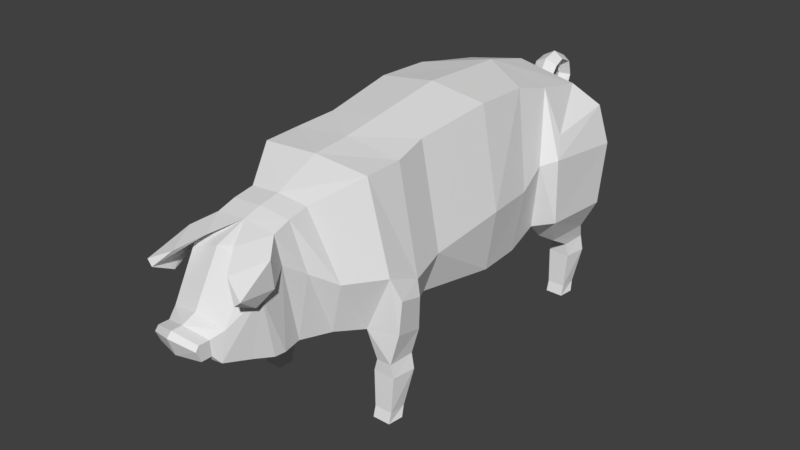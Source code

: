 # Source: PigIdle.blend  (saved by Blender 2.77.0; exported with 4.5.12 LTS)
import bpy
from mathutils import Matrix  # noqa: F401  (used for matrix-valued properties, if any)

bpy.ops.wm.read_factory_settings(use_empty=True)
scene = bpy.context.scene
scene.name = 'Scene'

# ---- collections
col_collection_1 = bpy.data.collections.new('Collection 1'); scene.collection.children.link(col_collection_1)

# ---- world
world_world = bpy.data.worlds.new('World'); scene.world = world_world
world_world.color = (0.05088, 0.05088, 0.05088)
world_world.use_sun_shadow = False
world_world.sun_shadow_jitter_overblur = 0.0
world_world.cycles.sampling_method = 'MANUAL'

# ---- meshes
me_cylinder = bpy.data.meshes.new('Cylinder')
me_cylinder.from_pydata([(0.4469, 0.02794, 0.6413), (0.4069, 0.573, 0.7071), (0.5057, 0.02794, 1.05), (0.4731, 0.5261, 1.162), (0.3751, 0.04068, 1.696), (0.4033, 0.6408, 1.628), (0.4236, 0.3402, 0.634), (0.4787, 0.3594, 1.05), (0.372, 0.4108, 1.685), (0.3534, 0.8103, 0.7258), (0.3719, 1.05, 0.5569), (0.3972, 0.9767, 1.564), (0.3751, -0.7098, 1.596), (0.51, -0.713, 0.9229), (0.3144, -0.7309, 0.6562), (0.3745, 1.139, 0.6991), (0.4981, 1.05, 0.5569), (0.387, 1.135, 1.449), (0.387, 1.144, 0.8911), (0.387, 1.2, 1.183), (0.2022, -1.368, 1.443), (0.3699, -0.9591, 1.59), (0.5011, -0.9389, 1.018), (0.3516, -0.962, 0.6564), (0.1991, -1.237, 1.467), (0.3528, -1.163, 1.024), (0.2604, -1.14, 0.6875), (0.2054, -1.481, 1.405), (0.2305, -1.461, 1.224), (0.2625, -1.5, 0.7424), (0.2017, -1.659, 1.294), (0.2644, -1.647, 1.152), (0.1811, -1.86, 0.8223), (0.1888, -1.828, 1.005), (0.1523, -1.903, 0.9697), (0.3884, -0.5062, 0.7081), (0.1544, -1.898, 0.8723), (0.5515, 0.631, 0.7526), (0.56, 0.598, 1.2), (0.5186, 0.667, 1.338), (0.5944, 1.068, 0.7523), (0.539, 1.091, 1.419), (0.6059, 1.115, 1.166), (0.5122, 1.099, 0.8894), (0.5122, 1.157, 1.172), (0.4742, 0.746, 0.557), (0.3605, 0.746, 0.557), (0.5251, -0.7588, 0.3628), (0.2283, -1.365, 0.7326), (0.4663, 0.9257, 0.4527), (0.3679, 0.9257, 0.4527), (0.3612, 1.098, 0.4554), (0.4777, 1.098, 0.4554), (0.4868, 0.9275, 0.3699), (0.3453, 0.9275, 0.3699), (0.3357, 1.089, 0.3628), (0.5032, 1.089, 0.3628), (0.4277, -0.674, 0.6631), (0.5318, -0.7262, 0.6165), (0.5534, -0.7463, 0.8408), (0.5416, -0.9115, 0.6632), (0.5626, -0.91, 0.8885), (0.4882, -0.9217, 0.4527), (0.4996, -0.7498, 0.4554), (0.3831, -0.7498, 0.4554), (0.3898, -0.9217, 0.4527), (0.2594, -1.572, 0.7477), (0.2235, -1.697, 0.782), (0.4776, 0.8962, 0.06861), (0.3576, -0.7588, 0.3628), (0.3672, -0.9199, 0.3699), (0.5087, -0.9199, 0.3699), (0.3754, -0.851, 0.06945), (0.513, -0.851, 0.06945), (0.3832, -0.9512, 0.06861), (0.4995, -0.9512, 0.06861), (0.261, -1.312, 1.124), (0.2038, -1.543, 1.36), (0.1523, -1.973, 0.9723), (0.1544, -1.996, 0.9433), (0.1544, -1.968, 0.8749), (0.463, -0.4695, 0.9647), (0.3295, -0.4632, 1.629), (0.3614, 0.8962, 0.06861), (0.3535, 0.9963, 0.06945), (0.4911, 0.9963, 0.06945), (0.3682, 1.029, 0.1309), (0.3609, 0.915, 0.1368), (0.4781, 0.915, 0.1368), (0.4765, 1.029, 0.1309), (0.39, -0.8184, 0.1309), (0.3828, -0.9324, 0.1368), (0.5, -0.9324, 0.1368), (0.4984, -0.8184, 0.1309), (0.2989, -1.601, 1.344), (0.1024, -1.661, 1.373), (0.2973, -1.602, 1.293), (0.3144, -1.598, 1.185), (0.3444, -1.854, 1.233), (0.2017, -1.802, 1.305), (0.3066, -1.86, 1.2), (0.305, -1.72, 1.127), (0.04971, 1.234, 1.205), (0.05445, 1.324, 1.216), (0.06428, 1.447, 1.272), (0.06557, 1.498, 1.407), (0.07125, 1.462, 1.513), (0.07283, 1.368, 1.553), (0.08093, 1.288, 1.526), (0.07538, 1.234, 1.439), (0.07759, 1.252, 1.365), (0.07981, 1.316, 1.333), (0.0679, 1.367, 1.35), (-3.83e-10, 0.02794, 0.5894), (-3.83e-10, 0.57, 0.68), (-0.4469, 0.02794, 0.6413), (-0.4069, 0.573, 0.7071), (-0.5057, 0.02794, 1.05), (-0.4731, 0.5261, 1.162), (-0.3751, 0.04068, 1.696), (-0.4033, 0.6408, 1.628), (-3.83e-10, 0.04068, 1.748), (-3.83e-10, 0.6368, 1.725), (-3.83e-10, 0.3402, 0.582), (-0.4236, 0.3402, 0.634), (-0.4787, 0.3594, 1.05), (-0.372, 0.4108, 1.685), (-3.83e-10, 0.4087, 1.732), (-3.83e-10, 0.8151, 0.68), (-0.3534, 0.8103, 0.7258), (-0.3719, 1.05, 0.5569), (-0.3972, 0.9767, 1.564), (-3.83e-10, 0.9761, 1.643), (-0.3751, -0.7098, 1.596), (-0.51, -0.713, 0.9229), (-0.3144, -0.7309, 0.6562), (-3.83e-10, -0.7309, 0.6521), (-0.3745, 1.139, 0.6991), (-3.83e-10, 1.135, 0.6816), (-0.4981, 1.05, 0.5569), (-0.387, 1.135, 1.449), (-0.387, 1.144, 0.8911), (-3.83e-10, 1.181, 0.8933), (-3.83e-10, 1.486, 1.23), (-0.387, 1.2, 1.183), (-0.2022, -1.368, 1.443), (-0.3699, -0.9591, 1.59), (-0.5011, -0.9389, 1.018), (-0.3516, -0.962, 0.6564), (-3.83e-10, -0.9926, 0.6503), (-0.1991, -1.237, 1.467), (-0.3528, -1.163, 1.024), (-0.2604, -1.14, 0.6875), (-3.83e-10, -1.131, 0.6565), (-0.2054, -1.481, 1.405), (-0.2305, -1.461, 1.224), (-0.2625, -1.5, 0.7424), (-3.83e-10, -1.506, 0.6942), (-3.83e-10, -1.677, 1.357), (-0.2017, -1.659, 1.294), (-0.2644, -1.647, 1.152), (-0.1811, -1.86, 0.8223), (-3.83e-10, -1.847, 0.7799), (-3.83e-10, -1.854, 1.049), (-0.1888, -1.828, 1.005), (-3.83e-10, -0.514, 0.6558), (-3.83e-10, -1.943, 1.014), (-0.1523, -1.903, 0.9697), (-0.3884, -0.5062, 0.7081), (-3.83e-10, -1.933, 0.8657), (-0.1544, -1.898, 0.8723), (-0.5515, 0.631, 0.7526), (-0.56, 0.598, 1.2), (-0.5186, 0.667, 1.338), (-0.5944, 1.068, 0.7523), (-0.539, 1.091, 1.419), (-0.6059, 1.115, 1.166), (-0.5122, 1.099, 0.8894), (-0.5122, 1.157, 1.172), (-0.4742, 0.746, 0.557), (-0.3605, 0.746, 0.557), (-0.5251, -0.7588, 0.3628), (-0.2283, -1.365, 0.7326), (-3.83e-10, -1.354, 0.6854), (-0.4663, 0.9257, 0.4527), (-0.3679, 0.9257, 0.4527), (-0.3612, 1.098, 0.4554), (-0.4777, 1.098, 0.4554), (-0.4868, 0.9275, 0.3699), (-0.3453, 0.9275, 0.3699), (-0.3357, 1.089, 0.3628), (-0.5032, 1.089, 0.3628), (-0.4277, -0.674, 0.6631), (-3.83e-10, -0.6856, 0.6573), (-0.5318, -0.7262, 0.6165), (-0.5534, -0.7463, 0.8408), (-0.5416, -0.9115, 0.6632), (-0.5626, -0.91, 0.8885), (-0.4882, -0.9217, 0.4527), (-0.4996, -0.7498, 0.4554), (-0.3831, -0.7498, 0.4554), (-0.3898, -0.9217, 0.4527), (-3.83e-10, 1.145, 1.493), (-3.83e-10, -1.556, 0.6975), (-0.2594, -1.572, 0.7477), (-3.83e-10, -1.685, 0.7437), (-0.2235, -1.697, 0.782), (-0.4776, 0.8962, 0.06861), (-0.3576, -0.7588, 0.3628), (-0.3672, -0.9199, 0.3699), (-0.5087, -0.9199, 0.3699), (-0.3754, -0.851, 0.06945), (-0.513, -0.851, 0.06945), (-0.3832, -0.9512, 0.06861), (-0.4995, -0.9512, 0.06861), (-3.83e-10, -0.9591, 1.615), (-3.83e-10, -1.243, 1.487), (-3.83e-10, -0.7098, 1.634), (-3.83e-10, -1.485, 1.43), (-0.261, -1.312, 1.124), (-3.83e-10, -1.375, 1.464), (-0.2038, -1.543, 1.36), (-3.83e-10, -2.044, 0.9842), (-3.83e-10, -2.013, 1.016), (-0.1523, -1.973, 0.9723), (-0.1544, -1.996, 0.9433), (-3.83e-10, -2.003, 0.8684), (-0.1544, -1.968, 0.8749), (-0.463, -0.4695, 0.9647), (-0.3295, -0.4632, 1.629), (-3.83e-10, -0.4632, 1.672), (-0.3614, 0.8962, 0.06861), (-0.3535, 0.9963, 0.06945), (-0.4911, 0.9963, 0.06945), (-0.3682, 1.029, 0.1309), (-0.3609, 0.915, 0.1368), (-0.4781, 0.915, 0.1368), (-0.4765, 1.029, 0.1309), (-0.39, -0.8184, 0.1309), (-0.3828, -0.9324, 0.1368), (-0.5, -0.9324, 0.1368), (-0.4984, -0.8184, 0.1309), (-0.2989, -1.601, 1.344), (-0.1024, -1.661, 1.373), (-0.2973, -1.602, 1.293), (-0.3144, -1.598, 1.185), (-0.3444, -1.854, 1.233), (-0.2017, -1.802, 1.305), (-0.3066, -1.86, 1.2), (-0.305, -1.72, 1.127), (-3.83e-10, 1.219, 1.268), (-3.83e-10, 1.227, 1.144), (-0.04971, 1.234, 1.205), (-3.83e-10, 1.318, 1.159), (-3.83e-10, 1.536, 1.383), (-3.83e-10, 1.311, 1.274), (-0.05445, 1.324, 1.216), (-3.83e-10, 1.503, 1.532), (-3.83e-10, 1.395, 1.3), (-0.06428, 1.447, 1.272), (-3.83e-10, 1.382, 1.592), (-3.83e-10, 1.453, 1.418), (-0.06557, 1.498, 1.407), (-3.83e-10, 1.429, 1.48), (-0.07125, 1.462, 1.513), (-3.83e-10, 1.304, 1.303), (-3.83e-10, 1.367, 1.511), (-0.07283, 1.368, 1.553), (-3.83e-10, 1.221, 1.36), (-3.83e-10, 1.31, 1.49), (-3.83e-10, 1.279, 1.566), (-0.08093, 1.288, 1.526), (-3.83e-10, 1.265, 1.428), (-3.83e-10, 1.209, 1.459), (-0.07538, 1.234, 1.439), (-3.83e-10, 1.281, 1.381), (-0.07759, 1.252, 1.365), (-3.83e-10, 1.316, 1.366), (-0.07981, 1.316, 1.333), (-3.83e-10, 1.364, 1.328), (-3.83e-10, 1.369, 1.351), (-3.83e-10, 1.361, 1.372), (-0.0679, 1.367, 1.35)], [], [(123, 114, 1, 6), (6, 1, 3, 7), (7, 3, 5, 8), (8, 5, 122, 127), (4, 8, 127, 121), (82, 230, 217, 12), (2, 7, 8, 4), (0, 6, 7, 2), (113, 123, 6, 0), (5, 3, 38, 39), (1, 114, 128, 9), (1, 9, 10, 46), (122, 5, 11, 132), (11, 17, 202, 132), (15, 18, 43, 40), (12, 217, 215, 21), (37, 1, 46, 45), (17, 11, 41), (81, 82, 12, 13), (35, 81, 13, 57), (165, 35, 57, 193), (37, 40, 42, 38), (18, 19, 44, 43), (142, 18, 15, 138), (102, 251, 253, 103), (128, 138, 15, 9), (13, 12, 21, 22), (136, 14, 23, 149), (22, 21, 24, 25), (23, 22, 25, 26), (21, 215, 216, 24), (149, 23, 26, 153), (183, 48, 29, 157), (76, 20, 27, 28), (20, 220, 218, 27), (157, 29, 66, 203), (169, 162, 32, 36), (28, 27, 94, 97), (29, 28, 31, 66), (31, 30, 33), (32, 33, 34), (33, 163, 166, 34), (36, 34, 78, 80), (169, 36, 80, 226), (34, 166, 223, 78), (32, 34, 36), (38, 42, 41, 39), (37, 45, 16, 40), (43, 44, 42), (40, 43, 42), (42, 44, 41), (19, 17, 41, 44), (3, 1, 37, 38), (23, 65, 62, 60), (45, 46, 50, 49), (46, 10, 51, 50), (15, 40, 16, 10), (26, 25, 76, 48), (9, 15, 10), (25, 24, 20, 76), (51, 52, 56, 55), (45, 49, 52, 16), (153, 26, 48, 183), (24, 216, 220, 20), (52, 49, 53, 56), (50, 51, 55, 54), (49, 50, 54, 53), (69, 47, 93, 90), (39, 11, 5), (57, 13, 59, 58), (193, 57, 14, 136), (58, 59, 61, 60), (22, 23, 60, 61), (13, 22, 61, 59), (87, 86, 84, 83), (41, 11, 39), (23, 14, 64, 65), (58, 60, 62, 63), (58, 63, 64, 57), (57, 64, 14), (202, 17, 19, 102, 250), (67, 31, 32), (205, 67, 32, 162), (66, 31, 67), (33, 32, 31), (203, 66, 67, 205), (163, 33, 30, 158), (63, 62, 71, 47), (65, 64, 69, 70), (89, 88, 68, 85), (88, 87, 83, 68), (83, 84, 85, 68), (92, 91, 74, 75), (74, 72, 73, 75), (93, 92, 75, 73), (218, 77, 96, 95), (77, 30, 31, 28), (77, 218, 158, 30), (48, 76, 28, 29), (78, 223, 222, 79), (79, 222, 226, 80), (79, 80, 78), (113, 0, 35, 165), (0, 2, 81, 35), (2, 4, 82, 81), (4, 121, 230, 82), (10, 16, 52, 51), (62, 65, 70, 71), (55, 56, 89, 86), (56, 53, 88, 89), (53, 54, 87, 88), (54, 55, 86, 87), (64, 63, 47, 69), (86, 89, 85, 84), (91, 90, 72, 74), (47, 71, 92, 93), (71, 70, 91, 92), (70, 69, 90, 91), (90, 93, 73, 72), (97, 94, 98, 101), (95, 96, 100, 99), (27, 218, 95, 94), (77, 28, 97, 96), (98, 99, 100), (101, 98, 100), (94, 95, 99, 98), (96, 97, 101, 100), (255, 103, 104, 258), (251, 102, 19, 18, 142), (250, 102, 103, 255), (103, 253, 143, 104), (258, 104, 105, 261), (104, 143, 254, 105), (105, 254, 257, 106), (261, 105, 106, 263), (106, 257, 260, 107), (263, 106, 107, 266), (266, 107, 108, 269), (107, 260, 270, 108), (269, 108, 109, 272), (108, 270, 273, 109), (109, 273, 268, 110), (272, 109, 110, 275), (275, 110, 111, 277), (110, 268, 265, 111), (111, 265, 279, 112), (277, 111, 112, 281), (280, 112, 279), (281, 112, 280), (123, 124, 116, 114), (124, 125, 118, 116), (125, 126, 120, 118), (126, 127, 122, 120), (119, 121, 127, 126), (229, 133, 217, 230), (117, 119, 126, 125), (115, 117, 125, 124), (113, 115, 124, 123), (120, 173, 172, 118), (116, 129, 128, 114), (116, 180, 130, 129), (122, 132, 131, 120), (131, 132, 202, 140), (137, 174, 177, 141), (133, 146, 215, 217), (171, 179, 180, 116), (140, 175, 131), (228, 134, 133, 229), (168, 192, 134, 228), (165, 193, 192, 168), (171, 172, 176, 174), (141, 177, 178, 144), (142, 138, 137, 141), (252, 256, 253, 251), (128, 129, 137, 138), (134, 147, 146, 133), (136, 149, 148, 135), (147, 151, 150, 146), (148, 152, 151, 147), (146, 150, 216, 215), (149, 153, 152, 148), (183, 157, 156, 182), (219, 155, 154, 145), (145, 154, 218, 220), (157, 203, 204, 156), (169, 170, 161, 162), (155, 245, 242, 154), (156, 204, 160, 155), (160, 164, 159), (161, 167, 164), (164, 167, 166, 163), (170, 227, 224, 167), (169, 226, 227, 170), (167, 224, 223, 166), (161, 170, 167), (172, 173, 175, 176), (171, 174, 139, 179), (177, 176, 178), (174, 176, 177), (176, 175, 178), (144, 178, 175, 140), (118, 172, 171, 116), (148, 196, 198, 201), (179, 184, 185, 180), (180, 185, 186, 130), (137, 130, 139, 174), (152, 182, 219, 151), (129, 130, 137), (151, 219, 145, 150), (186, 190, 191, 187), (179, 139, 187, 184), (153, 183, 182, 152), (150, 145, 220, 216), (187, 191, 188, 184), (185, 189, 190, 186), (184, 188, 189, 185), (208, 238, 241, 181), (173, 120, 131), (192, 194, 195, 134), (193, 136, 135, 192), (194, 196, 197, 195), (147, 197, 196, 148), (134, 195, 197, 147), (235, 231, 232, 234), (175, 173, 131), (148, 201, 200, 135), (194, 199, 198, 196), (194, 192, 200, 199), (192, 135, 200), (202, 250, 252, 144, 140), (206, 161, 160), (205, 162, 161, 206), (204, 206, 160), (164, 160, 161), (203, 205, 206, 204), (163, 158, 159, 164), (199, 181, 210, 198), (201, 209, 208, 200), (237, 233, 207, 236), (236, 207, 231, 235), (231, 207, 233, 232), (240, 214, 213, 239), (213, 214, 212, 211), (241, 212, 214, 240), (218, 243, 244, 221), (221, 155, 160, 159), (221, 159, 158, 218), (182, 156, 155, 219), (224, 225, 222, 223), (225, 227, 226, 222), (225, 224, 227), (113, 165, 168, 115), (115, 168, 228, 117), (117, 228, 229, 119), (119, 229, 230, 121), (130, 186, 187, 139), (198, 210, 209, 201), (190, 234, 237, 191), (191, 237, 236, 188), (188, 236, 235, 189), (189, 235, 234, 190), (200, 208, 181, 199), (234, 232, 233, 237), (239, 213, 211, 238), (181, 241, 240, 210), (210, 240, 239, 209), (209, 239, 238, 208), (238, 211, 212, 241), (245, 249, 246, 242), (243, 247, 248, 244), (154, 242, 243, 218), (221, 244, 245, 155), (246, 248, 247), (249, 248, 246), (242, 246, 247, 243), (244, 248, 249, 245), (255, 258, 259, 256), (251, 142, 141, 144, 252), (250, 255, 256, 252), (256, 259, 143, 253), (258, 261, 262, 259), (259, 262, 254, 143), (262, 264, 257, 254), (261, 263, 264, 262), (264, 267, 260, 257), (263, 266, 267, 264), (266, 269, 271, 267), (267, 271, 270, 260), (269, 272, 274, 271), (271, 274, 273, 270), (274, 276, 268, 273), (272, 275, 276, 274), (275, 277, 278, 276), (276, 278, 265, 268), (278, 282, 279, 265), (277, 281, 282, 278), (280, 279, 282), (281, 280, 282)])
_ca = me_cylinder.color_attributes.new('Col', 'BYTE_COLOR', 'CORNER')
_ca.data.foreach_set('color', [0.6867, 0.3564, 0.3712, 1.0, 0.6867, 0.3564, 0.3712, 1.0, 0.6867, 0.3564, 0.3712, 1.0, 0.6867, 0.3564, 0.3712, 1.0, 0.6867, 0.3564, 0.3712, 1.0, 0.6867, 0.3564, 0.3712, 1.0, 0.6867, 0.3564, 0.3712, 1.0, 0.6867, 0.3564, 0.3712, 1.0, 0.6867, 0.3564, 0.3712, 1.0, 0.6867, 0.3564, 0.3712, 1.0, 0.6867, 0.3564, 0.3712, 1.0, 0.6867, 0.3564, 0.3712, 1.0, 0.6867, 0.3564, 0.3712, 1.0, 0.6867, 0.3564, 0.3712, 1.0, 0.6867, 0.3564, 0.3712, 1.0, 0.6867, 0.3564, 0.3712, 1.0, 0.6867, 0.3564, 0.3712, 1.0, 0.6867, 0.3564, 0.3712, 1.0, 0.6867, 0.3564, 0.3712, 1.0, 0.6867, 0.3564, 0.3712, 1.0, 0.6867, 0.3564, 0.3712, 1.0, 0.6867, 0.3564, 0.3712, 1.0, 0.6867, 0.3564, 0.3712, 1.0, 0.6867, 0.3564, 0.3712, 1.0, 0.6867, 0.3564, 0.3712, 1.0, 0.6867, 0.3564, 0.3712, 1.0, 0.6867, 0.3564, 0.3712, 1.0, 0.6867, 0.3564, 0.3712, 1.0, 0.6867, 0.3564, 0.3712, 1.0, 0.6867, 0.3564, 0.3712, 1.0, 0.6867, 0.3564, 0.3712, 1.0, 0.6867, 0.3564, 0.3712, 1.0, 0.6867, 0.3564, 0.3712, 1.0, 0.6867, 0.3564, 0.3712, 1.0, 0.6867, 0.3564, 0.3712, 1.0, 0.6867, 0.3564, 0.3712, 1.0, 0.6867, 0.3564, 0.3712, 1.0, 0.6867, 0.3564, 0.3712, 1.0, 0.6867, 0.3564, 0.3712, 1.0, 0.6867, 0.3564, 0.3712, 1.0, 0.6867, 0.3564, 0.3712, 1.0, 0.6867, 0.3564, 0.3712, 1.0, 0.6867, 0.3564, 0.3712, 1.0, 0.6867, 0.3564, 0.3712, 1.0, 0.6867, 0.3564, 0.3712, 1.0, 0.6867, 0.3564, 0.3712, 1.0, 0.6867, 0.3564, 0.3712, 1.0, 0.6867, 0.3564, 0.3712, 1.0, 0.6867, 0.3564, 0.3712, 1.0, 0.6867, 0.3564, 0.3712, 1.0, 0.6867, 0.3564, 0.3712, 1.0, 0.6867, 0.3564, 0.3712, 1.0, 0.6867, 0.3564, 0.3712, 1.0, 0.6867, 0.3564, 0.3712, 1.0, 0.6867, 0.3564, 0.3712, 1.0, 0.6867, 0.3564, 0.3712, 1.0, 0.6867, 0.3564, 0.3712, 1.0, 0.6867, 0.3564, 0.3712, 1.0, 0.6867, 0.3564, 0.3712, 1.0, 0.6867, 0.3564, 0.3712, 1.0, 0.6867, 0.3564, 0.3712, 1.0, 0.6867, 0.3564, 0.3712, 1.0, 0.6867, 0.3564, 0.3712, 1.0, 0.6867, 0.3564, 0.3712, 1.0, 0.6867, 0.3564, 0.3712, 1.0, 0.6867, 0.3564, 0.3712, 1.0, 0.6867, 0.3564, 0.3712, 1.0, 0.6867, 0.3564, 0.3712, 1.0, 0.6867, 0.3564, 0.3712, 1.0, 0.6867, 0.3564, 0.3712, 1.0, 0.6867, 0.3564, 0.3712, 1.0, 0.6867, 0.3564, 0.3712, 1.0, 0.6867, 0.3564, 0.3712, 1.0, 0.6867, 0.3564, 0.3712, 1.0, 0.6867, 0.3564, 0.3712, 1.0, 0.6867, 0.3564, 0.3712, 1.0, 0.6867, 0.3564, 0.3712, 1.0, 0.6867, 0.3564, 0.3712, 1.0, 0.6867, 0.3564, 0.3712, 1.0, 0.6867, 0.3564, 0.3712, 1.0, 0.6867, 0.3564, 0.3712, 1.0, 0.6867, 0.3564, 0.3712, 1.0, 0.6867, 0.3564, 0.3712, 1.0, 0.6867, 0.3564, 0.3712, 1.0, 0.6867, 0.3564, 0.3712, 1.0, 0.6867, 0.3564, 0.3712, 1.0, 0.6867, 0.3564, 0.3712, 1.0, 0.6867, 0.3564, 0.3712, 1.0, 0.6867, 0.3564, 0.3712, 1.0, 0.6867, 0.3564, 0.3712, 1.0, 0.6867, 0.3564, 0.3712, 1.0, 0.6867, 0.3564, 0.3712, 1.0, 0.6867, 0.3564, 0.3712, 1.0, 0.6867, 0.3564, 0.3712, 1.0, 0.6867, 0.3564, 0.3712, 1.0, 0.6867, 0.3564, 0.3712, 1.0, 0.6867, 0.3564, 0.3712, 1.0, 0.6867, 0.3564, 0.3712, 1.0, 0.6867, 0.3564, 0.3712, 1.0, 0.6867, 0.3564, 0.3712, 1.0, 0.6867, 0.3564, 0.3712, 1.0, 0.6867, 0.3564, 0.3712, 1.0, 0.6867, 0.3564, 0.3712, 1.0, 0.6867, 0.3564, 0.3712, 1.0, 0.6867, 0.3564, 0.3712, 1.0, 0.6867, 0.3564, 0.3712, 1.0, 0.6867, 0.3564, 0.3712, 1.0, 0.6867, 0.3564, 0.3712, 1.0, 0.6867, 0.3564, 0.3712, 1.0, 0.6867, 0.3564, 0.3712, 1.0, 0.6867, 0.3564, 0.3712, 1.0, 0.6867, 0.3564, 0.3712, 1.0, 0.6867, 0.3564, 0.3712, 1.0, 0.6867, 0.3564, 0.3712, 1.0, 0.6867, 0.3564, 0.3712, 1.0, 0.6867, 0.3564, 0.3712, 1.0, 0.6867, 0.3564, 0.3712, 1.0, 0.6867, 0.3564, 0.3712, 1.0, 0.6867, 0.3564, 0.3712, 1.0, 0.6867, 0.3564, 0.3712, 1.0, 0.6867, 0.3564, 0.3712, 1.0, 0.6867, 0.3564, 0.3712, 1.0, 0.6867, 0.3564, 0.3712, 1.0, 0.6867, 0.3564, 0.3712, 1.0, 0.6867, 0.3564, 0.3712, 1.0, 0.6867, 0.3564, 0.3712, 1.0, 0.6867, 0.3564, 0.3712, 1.0, 0.6867, 0.3564, 0.3712, 1.0, 0.6867, 0.3564, 0.3712, 1.0, 0.6867, 0.3564, 0.3712, 1.0, 0.6867, 0.3564, 0.3712, 1.0, 0.6867, 0.3564, 0.3712, 1.0, 0.6867, 0.3564, 0.3712, 1.0, 0.6867, 0.3564, 0.3712, 1.0, 0.6867, 0.3564, 0.3712, 1.0, 0.6867, 0.3564, 0.3712, 1.0, 0.6867, 0.3564, 0.3712, 1.0, 0.6867, 0.3564, 0.3712, 1.0, 0.6867, 0.3564, 0.3712, 1.0, 0.6867, 0.3564, 0.3712, 1.0, 0.6867, 0.3564, 0.3712, 1.0, 0.6867, 0.3564, 0.3712, 1.0, 0.6867, 0.3564, 0.3712, 1.0, 0.6867, 0.3564, 0.3712, 1.0, 0.6867, 0.3564, 0.3712, 1.0, 0.6867, 0.3564, 0.3712, 1.0, 0.6867, 0.3564, 0.3712, 1.0, 0.6867, 0.3564, 0.3712, 1.0, 0.6867, 0.3564, 0.3712, 1.0, 0.6867, 0.3564, 0.3712, 1.0, 0.6867, 0.3564, 0.3712, 1.0, 0.6867, 0.3564, 0.3712, 1.0, 0.6867, 0.3564, 0.3712, 1.0, 0.6867, 0.3564, 0.3712, 1.0, 0.6867, 0.3564, 0.3712, 1.0, 0.6867, 0.3564, 0.3712, 1.0, 0.6867, 0.3564, 0.3712, 1.0, 0.6867, 0.3564, 0.3712, 1.0, 0.6867, 0.3564, 0.3712, 1.0, 0.6867, 0.3564, 0.3712, 1.0, 0.6867, 0.3564, 0.3712, 1.0, 0.6867, 0.3564, 0.3712, 1.0, 0.6867, 0.3564, 0.3712, 1.0, 0.6867, 0.3564, 0.3712, 1.0, 0.6867, 0.3564, 0.3712, 1.0, 0.6867, 0.3564, 0.3712, 1.0, 0.6867, 0.3564, 0.3712, 1.0, 0.6867, 0.3564, 0.3712, 1.0, 0.6867, 0.3564, 0.3712, 1.0, 0.6867, 0.3564, 0.3712, 1.0, 0.6867, 0.3564, 0.3712, 1.0, 0.6867, 0.3564, 0.3712, 1.0, 0.6867, 0.3564, 0.3712, 1.0, 0.6867, 0.3564, 0.3712, 1.0, 0.6867, 0.3564, 0.3712, 1.0, 0.6867, 0.3564, 0.3712, 1.0, 0.6867, 0.3564, 0.3712, 1.0, 0.6867, 0.3564, 0.3712, 1.0, 0.6867, 0.3564, 0.3712, 1.0, 0.6867, 0.3564, 0.3712, 1.0, 0.6867, 0.3564, 0.3712, 1.0, 0.6867, 0.3564, 0.3712, 1.0, 0.6867, 0.3564, 0.3712, 1.0, 0.6867, 0.3564, 0.3712, 1.0, 0.6867, 0.3564, 0.3712, 1.0, 0.6867, 0.3564, 0.3712, 1.0, 0.6867, 0.3564, 0.3712, 1.0, 0.6867, 0.3564, 0.3712, 1.0, 0.6867, 0.3564, 0.3712, 1.0, 0.6867, 0.3564, 0.3712, 1.0, 0.6867, 0.3564, 0.3712, 1.0, 0.6867, 0.3564, 0.3712, 1.0, 0.6867, 0.3564, 0.3712, 1.0, 0.6867, 0.3564, 0.3712, 1.0, 0.6867, 0.3564, 0.3712, 1.0, 0.6867, 0.3564, 0.3712, 1.0, 0.6867, 0.3564, 0.3712, 1.0, 0.6867, 0.3564, 0.3712, 1.0, 0.6867, 0.3564, 0.3712, 1.0, 0.6867, 0.3564, 0.3712, 1.0, 0.6867, 0.3564, 0.3712, 1.0, 0.6867, 0.3564, 0.3712, 1.0, 0.6867, 0.3564, 0.3712, 1.0, 0.6867, 0.3564, 0.3712, 1.0, 0.6867, 0.3564, 0.3712, 1.0, 0.6867, 0.3564, 0.3712, 1.0, 0.6867, 0.3564, 0.3712, 1.0, 0.6867, 0.3564, 0.3712, 1.0, 0.6867, 0.3564, 0.3712, 1.0, 0.6867, 0.3564, 0.3712, 1.0, 0.6867, 0.3564, 0.3712, 1.0, 0.6867, 0.3564, 0.3712, 1.0, 0.6867, 0.3564, 0.3712, 1.0, 0.6867, 0.3564, 0.3712, 1.0, 0.6867, 0.3564, 0.3712, 1.0, 0.6867, 0.3564, 0.3712, 1.0, 0.6867, 0.3564, 0.3712, 1.0, 0.6867, 0.3564, 0.3712, 1.0, 0.6867, 0.3564, 0.3712, 1.0, 0.6867, 0.3564, 0.3712, 1.0, 0.6867, 0.3564, 0.3712, 1.0, 0.6867, 0.3564, 0.3712, 1.0, 0.6867, 0.3564, 0.3712, 1.0, 0.6867, 0.3564, 0.3712, 1.0, 0.6867, 0.3564, 0.3712, 1.0, 0.6867, 0.3564, 0.3712, 1.0, 0.6867, 0.3564, 0.3712, 1.0, 0.6867, 0.3564, 0.3712, 1.0, 0.6867, 0.3564, 0.3712, 1.0, 0.6867, 0.3564, 0.3712, 1.0, 0.6867, 0.3564, 0.3712, 1.0, 0.6867, 0.3564, 0.3712, 1.0, 0.6867, 0.3564, 0.3712, 1.0, 0.6867, 0.3564, 0.3712, 1.0, 0.6867, 0.3564, 0.3712, 1.0, 0.6867, 0.3564, 0.3712, 1.0, 0.6867, 0.3564, 0.3712, 1.0, 0.6867, 0.3564, 0.3712, 1.0, 0.6867, 0.3564, 0.3712, 1.0, 0.6867, 0.3564, 0.3712, 1.0, 0.6867, 0.3564, 0.3712, 1.0, 0.6867, 0.3564, 0.3712, 1.0, 0.6867, 0.3564, 0.3712, 1.0, 0.6867, 0.3564, 0.3712, 1.0, 0.6867, 0.3564, 0.3712, 1.0, 0.6867, 0.3564, 0.3712, 1.0, 0.6867, 0.3564, 0.3712, 1.0, 0.6867, 0.3564, 0.3712, 1.0, 0.6867, 0.3564, 0.3712, 1.0, 0.6867, 0.3564, 0.3712, 1.0, 0.6867, 0.3564, 0.3712, 1.0, 0.6867, 0.3564, 0.3712, 1.0, 0.6867, 0.3564, 0.3712, 1.0, 0.6867, 0.3564, 0.3712, 1.0, 0.6867, 0.3564, 0.3712, 1.0, 0.6867, 0.3564, 0.3712, 1.0, 0.6867, 0.3564, 0.3712, 1.0, 0.6867, 0.3564, 0.3712, 1.0, 0.6867, 0.3564, 0.3712, 1.0, 0.6867, 0.3564, 0.3712, 1.0, 0.6867, 0.3564, 0.3712, 1.0, 0.6867, 0.3564, 0.3712, 1.0, 0.6867, 0.3564, 0.3712, 1.0, 0.6867, 0.3564, 0.3712, 1.0, 0.6867, 0.3564, 0.3712, 1.0, 0.6867, 0.3564, 0.3712, 1.0, 0.6867, 0.3564, 0.3712, 1.0, 0.6867, 0.3564, 0.3712, 1.0, 0.6867, 0.3564, 0.3712, 1.0, 0.6867, 0.3564, 0.3712, 1.0, 0.6867, 0.3564, 0.3712, 1.0, 0.6867, 0.3564, 0.3712, 1.0, 0.6867, 0.3564, 0.3712, 1.0, 0.6867, 0.3564, 0.3712, 1.0, 0.6867, 0.3564, 0.3712, 1.0, 0.6867, 0.3564, 0.3712, 1.0, 0.6867, 0.3564, 0.3712, 1.0, 0.6867, 0.3564, 0.3712, 1.0, 0.6867, 0.3564, 0.3712, 1.0, 0.6867, 0.3564, 0.3712, 1.0, 0.6867, 0.3564, 0.3712, 1.0, 0.6867, 0.3564, 0.3712, 1.0, 0.6867, 0.3564, 0.3712, 1.0, 0.6867, 0.3564, 0.3712, 1.0, 0.6867, 0.3564, 0.3712, 1.0, 0.6867, 0.3564, 0.3712, 1.0, 0.6867, 0.3564, 0.3712, 1.0, 0.2016, 0.0865, 0.04817, 1.0, 0.2016, 0.0865, 0.04817, 1.0, 0.2016, 0.0865, 0.04817, 1.0, 0.2016, 0.0865, 0.04817, 1.0, 0.6867, 0.3564, 0.3712, 1.0, 0.6867, 0.3564, 0.3712, 1.0, 0.6867, 0.3564, 0.3712, 1.0, 0.6867, 0.3564, 0.3712, 1.0, 0.6867, 0.3564, 0.3712, 1.0, 0.6867, 0.3564, 0.3712, 1.0, 0.6867, 0.3564, 0.3712, 1.0, 0.6867, 0.3564, 0.3712, 1.0, 0.6867, 0.3564, 0.3712, 1.0, 0.6867, 0.3564, 0.3712, 1.0, 0.6867, 0.3564, 0.3712, 1.0, 0.6867, 0.3564, 0.3712, 1.0, 0.6867, 0.3564, 0.3712, 1.0, 0.6867, 0.3564, 0.3712, 1.0, 0.6867, 0.3564, 0.3712, 1.0, 0.6867, 0.3564, 0.3712, 1.0, 0.6867, 0.3564, 0.3712, 1.0, 0.6867, 0.3564, 0.3712, 1.0, 0.6867, 0.3564, 0.3712, 1.0, 0.6867, 0.3564, 0.3712, 1.0, 0.6867, 0.3564, 0.3712, 1.0, 0.6867, 0.3564, 0.3712, 1.0, 0.6867, 0.3564, 0.3712, 1.0, 0.6867, 0.3564, 0.3712, 1.0, 0.6867, 0.3564, 0.3712, 1.0, 0.6867, 0.3564, 0.3712, 1.0, 0.6867, 0.3564, 0.3712, 1.0, 0.6867, 0.3564, 0.3712, 1.0, 0.6867, 0.3564, 0.3712, 1.0, 0.6867, 0.3564, 0.3712, 1.0, 0.6867, 0.3564, 0.3712, 1.0, 0.6867, 0.3564, 0.3712, 1.0, 0.6867, 0.3564, 0.3712, 1.0, 0.6867, 0.3564, 0.3712, 1.0, 0.6867, 0.3564, 0.3712, 1.0, 0.6867, 0.3564, 0.3712, 1.0, 0.6867, 0.3564, 0.3712, 1.0, 0.6867, 0.3564, 0.3712, 1.0, 0.6867, 0.3564, 0.3712, 1.0, 0.6867, 0.3564, 0.3712, 1.0, 0.6867, 0.3564, 0.3712, 1.0, 0.6867, 0.3564, 0.3712, 1.0, 0.6867, 0.3564, 0.3712, 1.0, 0.6867, 0.3564, 0.3712, 1.0, 0.6867, 0.3564, 0.3712, 1.0, 0.6867, 0.3564, 0.3712, 1.0, 0.6867, 0.3564, 0.3712, 1.0, 0.6867, 0.3564, 0.3712, 1.0, 0.6867, 0.3564, 0.3712, 1.0, 0.6867, 0.3564, 0.3712, 1.0, 0.6867, 0.3564, 0.3712, 1.0, 0.6867, 0.3564, 0.3712, 1.0, 0.2016, 0.0865, 0.04817, 1.0, 0.2016, 0.0865, 0.04817, 1.0, 0.2016, 0.0865, 0.04817, 1.0, 0.2016, 0.0865, 0.04817, 1.0, 0.2016, 0.0865, 0.04817, 1.0, 0.2016, 0.0865, 0.04817, 1.0, 0.2016, 0.0865, 0.04817, 1.0, 0.2016, 0.0865, 0.04817, 1.0, 0.2016, 0.0865, 0.04817, 1.0, 0.2016, 0.0865, 0.04817, 1.0, 0.2016, 0.0865, 0.04817, 1.0, 0.2016, 0.0865, 0.04817, 1.0, 0.2016, 0.0865, 0.04817, 1.0, 0.2016, 0.0865, 0.04817, 1.0, 0.2016, 0.0865, 0.04817, 1.0, 0.2016, 0.0865, 0.04817, 1.0, 0.2016, 0.0865, 0.04817, 1.0, 0.2016, 0.0865, 0.04817, 1.0, 0.2016, 0.0865, 0.04817, 1.0, 0.2016, 0.0865, 0.04817, 1.0, 0.2016, 0.0865, 0.04817, 1.0, 0.2016, 0.0865, 0.04817, 1.0, 0.2016, 0.0865, 0.04817, 1.0, 0.2016, 0.0865, 0.04817, 1.0, 0.6867, 0.3564, 0.3712, 1.0, 0.6867, 0.3564, 0.3712, 1.0, 0.6867, 0.3564, 0.3712, 1.0, 0.6867, 0.3564, 0.3712, 1.0, 0.6867, 0.3564, 0.3712, 1.0, 0.6867, 0.3564, 0.3712, 1.0, 0.6867, 0.3564, 0.3712, 1.0, 0.6867, 0.3564, 0.3712, 1.0, 0.6867, 0.3564, 0.3712, 1.0, 0.6867, 0.3564, 0.3712, 1.0, 0.6867, 0.3564, 0.3712, 1.0, 0.6867, 0.3564, 0.3712, 1.0, 0.6867, 0.3564, 0.3712, 1.0, 0.6867, 0.3564, 0.3712, 1.0, 0.6867, 0.3564, 0.3712, 1.0, 0.6867, 0.3564, 0.3712, 1.0, 0.6867, 0.3564, 0.3712, 1.0, 0.6867, 0.3564, 0.3712, 1.0, 0.6867, 0.3564, 0.3712, 1.0, 0.6867, 0.3564, 0.3712, 1.0, 0.6867, 0.3564, 0.3712, 1.0, 0.6867, 0.3564, 0.3712, 1.0, 0.6867, 0.3564, 0.3712, 1.0, 0.6867, 0.3564, 0.3712, 1.0, 0.6867, 0.3564, 0.3712, 1.0, 0.6867, 0.3564, 0.3712, 1.0, 0.6867, 0.3564, 0.3712, 1.0, 0.6867, 0.3564, 0.3712, 1.0, 0.6867, 0.3564, 0.3712, 1.0, 0.6867, 0.3564, 0.3712, 1.0, 0.6867, 0.3564, 0.3712, 1.0, 0.6867, 0.3564, 0.3712, 1.0, 0.6867, 0.3564, 0.3712, 1.0, 0.6867, 0.3564, 0.3712, 1.0, 0.6867, 0.3564, 0.3712, 1.0, 0.6867, 0.3564, 0.3712, 1.0, 0.6867, 0.3564, 0.3712, 1.0, 0.6867, 0.3564, 0.3712, 1.0, 0.6867, 0.3564, 0.3712, 1.0, 0.6867, 0.3564, 0.3712, 1.0, 0.6867, 0.3564, 0.3712, 1.0, 0.6867, 0.3564, 0.3712, 1.0, 0.6867, 0.3564, 0.3712, 1.0, 0.6867, 0.3564, 0.3712, 1.0, 0.6867, 0.3564, 0.3712, 1.0, 0.6867, 0.3564, 0.3712, 1.0, 0.6867, 0.3564, 0.3712, 1.0, 0.6867, 0.3564, 0.3712, 1.0, 0.6867, 0.3564, 0.3712, 1.0, 0.6867, 0.3564, 0.3712, 1.0, 0.6867, 0.3564, 0.3712, 1.0, 0.6867, 0.3564, 0.3712, 1.0, 0.6867, 0.3564, 0.3712, 1.0, 0.6867, 0.3564, 0.3712, 1.0, 0.6867, 0.3564, 0.3712, 1.0, 0.6867, 0.3564, 0.3712, 1.0, 0.6867, 0.3564, 0.3712, 1.0, 0.6867, 0.3564, 0.3712, 1.0, 0.6867, 0.3564, 0.3712, 1.0, 0.6867, 0.3564, 0.3712, 1.0, 0.6867, 0.3564, 0.3712, 1.0, 0.6867, 0.3564, 0.3712, 1.0, 0.6867, 0.3564, 0.3712, 1.0, 0.6867, 0.3564, 0.3712, 1.0, 0.6867, 0.3564, 0.3712, 1.0, 0.6867, 0.3564, 0.3712, 1.0, 0.6867, 0.3564, 0.3712, 1.0, 0.6867, 0.3564, 0.3712, 1.0, 0.6867, 0.3564, 0.3712, 1.0, 0.6867, 0.3564, 0.3712, 1.0, 0.6867, 0.3564, 0.3712, 1.0, 0.2016, 0.0865, 0.04817, 1.0, 0.2016, 0.0865, 0.04817, 1.0, 0.2016, 0.0865, 0.04817, 1.0, 0.2016, 0.0865, 0.04817, 1.0, 0.2016, 0.0865, 0.04817, 1.0, 0.2016, 0.0865, 0.04817, 1.0, 0.2016, 0.0865, 0.04817, 1.0, 0.2016, 0.0865, 0.04817, 1.0, 0.6867, 0.3564, 0.3712, 1.0, 0.6867, 0.3564, 0.3712, 1.0, 0.6867, 0.3564, 0.3712, 1.0, 0.6867, 0.3564, 0.3712, 1.0, 0.6867, 0.3564, 0.3712, 1.0, 0.6867, 0.3564, 0.3712, 1.0, 0.6867, 0.3564, 0.3712, 1.0, 0.6867, 0.3564, 0.3712, 1.0, 0.6867, 0.3564, 0.3712, 1.0, 0.6867, 0.3564, 0.3712, 1.0, 0.6867, 0.3564, 0.3712, 1.0, 0.6867, 0.3564, 0.3712, 1.0, 0.2016, 0.0865, 0.04817, 1.0, 0.2016, 0.0865, 0.04817, 1.0, 0.2016, 0.0865, 0.04817, 1.0, 0.2016, 0.0865, 0.04817, 1.0, 0.6867, 0.3564, 0.3712, 1.0, 0.6867, 0.3564, 0.3712, 1.0, 0.6867, 0.3564, 0.3712, 1.0, 0.6867, 0.3564, 0.3712, 1.0, 0.6867, 0.3564, 0.3712, 1.0, 0.6867, 0.3564, 0.3712, 1.0, 0.6867, 0.3564, 0.3712, 1.0, 0.6867, 0.3564, 0.3712, 1.0, 0.6867, 0.3564, 0.3712, 1.0, 0.6867, 0.3564, 0.3712, 1.0, 0.6867, 0.3564, 0.3712, 1.0, 0.6867, 0.3564, 0.3712, 1.0, 0.6867, 0.3564, 0.3712, 1.0, 0.6867, 0.3564, 0.3712, 1.0, 0.6867, 0.3564, 0.3712, 1.0, 0.6867, 0.3564, 0.3712, 1.0, 0.6867, 0.3564, 0.3712, 1.0, 0.6867, 0.3564, 0.3712, 1.0, 0.6867, 0.3564, 0.3712, 1.0, 0.6867, 0.3564, 0.3712, 1.0, 0.6867, 0.3564, 0.3712, 1.0, 0.6867, 0.3564, 0.3712, 1.0, 0.6867, 0.3564, 0.3712, 1.0, 0.6867, 0.3564, 0.3712, 1.0, 0.6867, 0.3564, 0.3712, 1.0, 0.6867, 0.3564, 0.3712, 1.0, 0.6867, 0.3564, 0.3712, 1.0, 0.6867, 0.3564, 0.3712, 1.0, 0.6867, 0.3564, 0.3712, 1.0, 0.6867, 0.3564, 0.3712, 1.0, 0.6867, 0.3564, 0.3712, 1.0, 0.6867, 0.3564, 0.3712, 1.0, 0.6867, 0.3564, 0.3712, 1.0, 0.6867, 0.3564, 0.3712, 1.0, 0.6867, 0.3564, 0.3712, 1.0, 0.6867, 0.3564, 0.3712, 1.0, 0.6867, 0.3564, 0.3712, 1.0, 0.6867, 0.3564, 0.3712, 1.0, 0.6867, 0.3564, 0.3712, 1.0, 0.6867, 0.3564, 0.3712, 1.0, 0.6867, 0.3564, 0.3712, 1.0, 0.6867, 0.3564, 0.3712, 1.0, 0.6867, 0.3564, 0.3712, 1.0, 0.6867, 0.3564, 0.3712, 1.0, 0.6867, 0.3564, 0.3712, 1.0, 0.6867, 0.3564, 0.3712, 1.0, 0.6867, 0.3564, 0.3712, 1.0, 0.6867, 0.3564, 0.3712, 1.0, 0.6867, 0.3564, 0.3712, 1.0, 0.6867, 0.3564, 0.3712, 1.0, 0.6867, 0.3564, 0.3712, 1.0, 0.6867, 0.3564, 0.3712, 1.0, 0.6867, 0.3564, 0.3712, 1.0, 0.6867, 0.3564, 0.3712, 1.0, 0.6867, 0.3564, 0.3712, 1.0, 0.6867, 0.3564, 0.3712, 1.0, 0.6867, 0.3564, 0.3712, 1.0, 0.6867, 0.3564, 0.3712, 1.0, 0.6867, 0.3564, 0.3712, 1.0, 0.6867, 0.3564, 0.3712, 1.0, 0.6867, 0.3564, 0.3712, 1.0, 0.6867, 0.3564, 0.3712, 1.0, 0.6867, 0.3564, 0.3712, 1.0, 0.6867, 0.3564, 0.3712, 1.0, 0.6867, 0.3564, 0.3712, 1.0, 0.6867, 0.3564, 0.3712, 1.0, 0.6867, 0.3564, 0.3712, 1.0, 0.6867, 0.3564, 0.3712, 1.0, 0.6867, 0.3564, 0.3712, 1.0, 0.6867, 0.3564, 0.3712, 1.0, 0.6867, 0.3564, 0.3712, 1.0, 0.6867, 0.3564, 0.3712, 1.0, 0.6867, 0.3564, 0.3712, 1.0, 0.6867, 0.3564, 0.3712, 1.0, 0.6867, 0.3564, 0.3712, 1.0, 0.6867, 0.3564, 0.3712, 1.0, 0.6867, 0.3564, 0.3712, 1.0, 0.6867, 0.3564, 0.3712, 1.0, 0.6867, 0.3564, 0.3712, 1.0, 0.6867, 0.3564, 0.3712, 1.0, 0.6867, 0.3564, 0.3712, 1.0, 0.6867, 0.3564, 0.3712, 1.0, 0.6867, 0.3564, 0.3712, 1.0, 0.6867, 0.3564, 0.3712, 1.0, 0.6867, 0.3564, 0.3712, 1.0, 0.6867, 0.3564, 0.3712, 1.0, 0.6867, 0.3564, 0.3712, 1.0, 0.6867, 0.3564, 0.3712, 1.0, 0.6867, 0.3564, 0.3712, 1.0, 0.6867, 0.3564, 0.3712, 1.0, 0.6867, 0.3564, 0.3712, 1.0, 0.6867, 0.3564, 0.3712, 1.0, 0.6867, 0.3564, 0.3712, 1.0, 0.6867, 0.3564, 0.3712, 1.0, 0.6867, 0.3564, 0.3712, 1.0, 0.6867, 0.3564, 0.3712, 1.0, 0.6867, 0.3564, 0.3712, 1.0, 0.6867, 0.3564, 0.3712, 1.0, 0.6867, 0.3564, 0.3712, 1.0, 0.6867, 0.3564, 0.3712, 1.0, 0.6867, 0.3564, 0.3712, 1.0, 0.6867, 0.3564, 0.3712, 1.0, 0.6867, 0.3564, 0.3712, 1.0, 0.6867, 0.3564, 0.3712, 1.0, 0.6867, 0.3564, 0.3712, 1.0, 0.6867, 0.3564, 0.3712, 1.0, 0.6867, 0.3564, 0.3712, 1.0, 0.6867, 0.3564, 0.3712, 1.0, 0.6867, 0.3564, 0.3712, 1.0, 0.6867, 0.3564, 0.3712, 1.0, 0.6867, 0.3564, 0.3712, 1.0, 0.6867, 0.3564, 0.3712, 1.0, 0.6867, 0.3564, 0.3712, 1.0, 0.6867, 0.3564, 0.3712, 1.0, 0.6867, 0.3564, 0.3712, 1.0, 0.6867, 0.3564, 0.3712, 1.0, 0.6867, 0.3564, 0.3712, 1.0, 0.6867, 0.3564, 0.3712, 1.0, 0.6867, 0.3564, 0.3712, 1.0, 0.6867, 0.3564, 0.3712, 1.0, 0.6867, 0.3564, 0.3712, 1.0, 0.6867, 0.3564, 0.3712, 1.0, 0.6867, 0.3564, 0.3712, 1.0, 0.6867, 0.3564, 0.3712, 1.0, 0.6867, 0.3564, 0.3712, 1.0, 0.6867, 0.3564, 0.3712, 1.0, 0.6867, 0.3564, 0.3712, 1.0, 0.6867, 0.3564, 0.3712, 1.0, 0.6867, 0.3564, 0.3712, 1.0, 0.6867, 0.3564, 0.3712, 1.0, 0.6867, 0.3564, 0.3712, 1.0, 0.6867, 0.3564, 0.3712, 1.0, 0.6867, 0.3564, 0.3712, 1.0, 0.6867, 0.3564, 0.3712, 1.0, 0.6867, 0.3564, 0.3712, 1.0, 0.6867, 0.3564, 0.3712, 1.0, 0.6867, 0.3564, 0.3712, 1.0, 0.6867, 0.3564, 0.3712, 1.0, 0.6867, 0.3564, 0.3712, 1.0, 0.6867, 0.3564, 0.3712, 1.0, 0.6867, 0.3564, 0.3712, 1.0, 0.6867, 0.3564, 0.3712, 1.0, 0.6867, 0.3564, 0.3712, 1.0, 0.6867, 0.3564, 0.3712, 1.0, 0.6867, 0.3564, 0.3712, 1.0, 0.6867, 0.3564, 0.3712, 1.0, 0.6867, 0.3564, 0.3712, 1.0, 0.6867, 0.3564, 0.3712, 1.0, 0.6867, 0.3564, 0.3712, 1.0, 0.6867, 0.3564, 0.3712, 1.0, 0.6867, 0.3564, 0.3712, 1.0, 0.6867, 0.3564, 0.3712, 1.0, 0.6867, 0.3564, 0.3712, 1.0, 0.6867, 0.3564, 0.3712, 1.0, 0.6867, 0.3564, 0.3712, 1.0, 0.6867, 0.3564, 0.3712, 1.0, 0.6867, 0.3564, 0.3712, 1.0, 0.6867, 0.3564, 0.3712, 1.0, 0.6867, 0.3564, 0.3712, 1.0, 0.6867, 0.3564, 0.3712, 1.0, 0.6867, 0.3564, 0.3712, 1.0, 0.6867, 0.3564, 0.3712, 1.0, 0.6867, 0.3564, 0.3712, 1.0, 0.6867, 0.3564, 0.3712, 1.0, 0.6867, 0.3564, 0.3712, 1.0, 0.6867, 0.3564, 0.3712, 1.0, 0.6867, 0.3564, 0.3712, 1.0, 0.6867, 0.3564, 0.3712, 1.0, 0.6867, 0.3564, 0.3712, 1.0, 0.6867, 0.3564, 0.3712, 1.0, 0.6867, 0.3564, 0.3712, 1.0, 0.6867, 0.3564, 0.3712, 1.0, 0.6867, 0.3564, 0.3712, 1.0, 0.6867, 0.3564, 0.3712, 1.0, 0.6867, 0.3564, 0.3712, 1.0, 0.6867, 0.3564, 0.3712, 1.0, 0.6867, 0.3564, 0.3712, 1.0, 0.6867, 0.3564, 0.3712, 1.0, 0.6867, 0.3564, 0.3712, 1.0, 0.6867, 0.3564, 0.3712, 1.0, 0.6867, 0.3564, 0.3712, 1.0, 0.6867, 0.3564, 0.3712, 1.0, 0.6867, 0.3564, 0.3712, 1.0, 0.6867, 0.3564, 0.3712, 1.0, 0.6867, 0.3564, 0.3712, 1.0, 0.6867, 0.3564, 0.3712, 1.0, 0.6867, 0.3564, 0.3712, 1.0, 0.6867, 0.3564, 0.3712, 1.0, 0.6867, 0.3564, 0.3712, 1.0, 0.6867, 0.3564, 0.3712, 1.0, 0.6867, 0.3564, 0.3712, 1.0, 0.6867, 0.3564, 0.3712, 1.0, 0.6867, 0.3564, 0.3712, 1.0, 0.6867, 0.3564, 0.3712, 1.0, 0.6867, 0.3564, 0.3712, 1.0, 0.6867, 0.3564, 0.3712, 1.0, 0.6867, 0.3564, 0.3712, 1.0, 0.6867, 0.3564, 0.3712, 1.0, 0.6867, 0.3564, 0.3712, 1.0, 0.6867, 0.3564, 0.3712, 1.0, 0.6867, 0.3564, 0.3712, 1.0, 0.6867, 0.3564, 0.3712, 1.0, 0.6867, 0.3564, 0.3712, 1.0, 0.6867, 0.3564, 0.3712, 1.0, 0.6867, 0.3564, 0.3712, 1.0, 0.6867, 0.3564, 0.3712, 1.0, 0.6867, 0.3564, 0.3712, 1.0, 0.6867, 0.3564, 0.3712, 1.0, 0.6867, 0.3564, 0.3712, 1.0, 0.6867, 0.3564, 0.3712, 1.0, 0.6867, 0.3564, 0.3712, 1.0, 0.6867, 0.3564, 0.3712, 1.0, 0.6867, 0.3564, 0.3712, 1.0, 0.6867, 0.3564, 0.3712, 1.0, 0.6867, 0.3564, 0.3712, 1.0, 0.6867, 0.3564, 0.3712, 1.0, 0.6867, 0.3564, 0.3712, 1.0, 0.6867, 0.3564, 0.3712, 1.0, 0.6867, 0.3564, 0.3712, 1.0, 0.6867, 0.3564, 0.3712, 1.0, 0.6867, 0.3564, 0.3712, 1.0, 0.6867, 0.3564, 0.3712, 1.0, 0.6867, 0.3564, 0.3712, 1.0, 0.6867, 0.3564, 0.3712, 1.0, 0.6867, 0.3564, 0.3712, 1.0, 0.6867, 0.3564, 0.3712, 1.0, 0.6867, 0.3564, 0.3712, 1.0, 0.6867, 0.3564, 0.3712, 1.0, 0.6867, 0.3564, 0.3712, 1.0, 0.6867, 0.3564, 0.3712, 1.0, 0.6867, 0.3564, 0.3712, 1.0, 0.6867, 0.3564, 0.3712, 1.0, 0.6867, 0.3564, 0.3712, 1.0, 0.6867, 0.3564, 0.3712, 1.0, 0.6867, 0.3564, 0.3712, 1.0, 0.6867, 0.3564, 0.3712, 1.0, 0.6867, 0.3564, 0.3712, 1.0, 0.6867, 0.3564, 0.3712, 1.0, 0.6867, 0.3564, 0.3712, 1.0, 0.6867, 0.3564, 0.3712, 1.0, 0.6867, 0.3564, 0.3712, 1.0, 0.6867, 0.3564, 0.3712, 1.0, 0.6867, 0.3564, 0.3712, 1.0, 0.6867, 0.3564, 0.3712, 1.0, 0.6867, 0.3564, 0.3712, 1.0, 0.6867, 0.3564, 0.3712, 1.0, 0.6867, 0.3564, 0.3712, 1.0, 0.6867, 0.3564, 0.3712, 1.0, 0.6867, 0.3564, 0.3712, 1.0, 0.6867, 0.3564, 0.3712, 1.0, 0.6867, 0.3564, 0.3712, 1.0, 0.6867, 0.3564, 0.3712, 1.0, 0.6867, 0.3564, 0.3712, 1.0, 0.6867, 0.3564, 0.3712, 1.0, 0.6867, 0.3564, 0.3712, 1.0, 0.6867, 0.3564, 0.3712, 1.0, 0.6867, 0.3564, 0.3712, 1.0, 0.6867, 0.3564, 0.3712, 1.0, 0.6867, 0.3564, 0.3712, 1.0, 0.6867, 0.3564, 0.3712, 1.0, 0.6867, 0.3564, 0.3712, 1.0, 0.6867, 0.3564, 0.3712, 1.0, 0.6867, 0.3564, 0.3712, 1.0, 0.6867, 0.3564, 0.3712, 1.0, 0.6867, 0.3564, 0.3712, 1.0, 0.6867, 0.3564, 0.3712, 1.0, 0.6867, 0.3564, 0.3712, 1.0, 0.6867, 0.3564, 0.3712, 1.0, 0.6867, 0.3564, 0.3712, 1.0, 0.6867, 0.3564, 0.3712, 1.0, 0.6867, 0.3564, 0.3712, 1.0, 0.6867, 0.3564, 0.3712, 1.0, 0.6867, 0.3564, 0.3712, 1.0, 0.6867, 0.3564, 0.3712, 1.0, 0.6867, 0.3564, 0.3712, 1.0, 0.6867, 0.3564, 0.3712, 1.0, 0.6867, 0.3564, 0.3712, 1.0, 0.6867, 0.3564, 0.3712, 1.0, 0.6867, 0.3564, 0.3712, 1.0, 0.6867, 0.3564, 0.3712, 1.0, 0.6867, 0.3564, 0.3712, 1.0, 0.6867, 0.3564, 0.3712, 1.0, 0.6867, 0.3564, 0.3712, 1.0, 0.6867, 0.3564, 0.3712, 1.0, 0.6867, 0.3564, 0.3712, 1.0, 0.6867, 0.3564, 0.3712, 1.0, 0.6867, 0.3564, 0.3712, 1.0, 0.6867, 0.3564, 0.3712, 1.0, 0.6867, 0.3564, 0.3712, 1.0, 0.6867, 0.3564, 0.3712, 1.0, 0.6867, 0.3564, 0.3712, 1.0, 0.6867, 0.3564, 0.3712, 1.0, 0.6867, 0.3564, 0.3712, 1.0, 0.6867, 0.3564, 0.3712, 1.0, 0.6867, 0.3564, 0.3712, 1.0, 0.6867, 0.3564, 0.3712, 1.0, 0.6867, 0.3564, 0.3712, 1.0, 0.6867, 0.3564, 0.3712, 1.0, 0.6867, 0.3564, 0.3712, 1.0, 0.6867, 0.3564, 0.3712, 1.0, 0.6867, 0.3564, 0.3712, 1.0, 0.6867, 0.3564, 0.3712, 1.0, 0.6867, 0.3564, 0.3712, 1.0, 0.6867, 0.3564, 0.3712, 1.0, 0.6867, 0.3564, 0.3712, 1.0, 0.6867, 0.3564, 0.3712, 1.0, 0.6867, 0.3564, 0.3712, 1.0, 0.6867, 0.3564, 0.3712, 1.0, 0.6867, 0.3564, 0.3712, 1.0, 0.6867, 0.3564, 0.3712, 1.0, 0.6867, 0.3564, 0.3712, 1.0, 0.6867, 0.3564, 0.3712, 1.0, 0.6867, 0.3564, 0.3712, 1.0, 0.6867, 0.3564, 0.3712, 1.0, 0.6867, 0.3564, 0.3712, 1.0, 0.6867, 0.3564, 0.3712, 1.0, 0.6867, 0.3564, 0.3712, 1.0, 0.6867, 0.3564, 0.3712, 1.0, 0.6867, 0.3564, 0.3712, 1.0, 0.6867, 0.3564, 0.3712, 1.0, 0.6867, 0.3564, 0.3712, 1.0, 0.6867, 0.3564, 0.3712, 1.0, 0.6867, 0.3564, 0.3712, 1.0, 0.6867, 0.3564, 0.3712, 1.0, 0.6867, 0.3564, 0.3712, 1.0, 0.6867, 0.3564, 0.3712, 1.0, 0.6867, 0.3564, 0.3712, 1.0, 0.6867, 0.3564, 0.3712, 1.0, 0.6867, 0.3564, 0.3712, 1.0, 0.6867, 0.3564, 0.3712, 1.0, 0.6867, 0.3564, 0.3712, 1.0, 0.6867, 0.3564, 0.3712, 1.0, 0.6867, 0.3564, 0.3712, 1.0, 0.6867, 0.3564, 0.3712, 1.0, 0.6867, 0.3564, 0.3712, 1.0, 0.6867, 0.3564, 0.3712, 1.0, 0.6867, 0.3564, 0.3712, 1.0, 0.6867, 0.3564, 0.3712, 1.0, 0.6867, 0.3564, 0.3712, 1.0, 0.6867, 0.3564, 0.3712, 1.0, 0.6867, 0.3564, 0.3712, 1.0, 0.6867, 0.3564, 0.3712, 1.0, 0.6867, 0.3564, 0.3712, 1.0, 0.6867, 0.3564, 0.3712, 1.0, 0.6867, 0.3564, 0.3712, 1.0, 0.6867, 0.3564, 0.3712, 1.0, 0.6867, 0.3564, 0.3712, 1.0, 0.6867, 0.3564, 0.3712, 1.0, 0.6867, 0.3564, 0.3712, 1.0, 0.6867, 0.3564, 0.3712, 1.0, 0.6867, 0.3564, 0.3712, 1.0, 0.6867, 0.3564, 0.3712, 1.0, 0.6867, 0.3564, 0.3712, 1.0, 0.6867, 0.3564, 0.3712, 1.0, 0.6867, 0.3564, 0.3712, 1.0, 0.6867, 0.3564, 0.3712, 1.0, 0.6867, 0.3564, 0.3712, 1.0, 0.6867, 0.3564, 0.3712, 1.0, 0.6867, 0.3564, 0.3712, 1.0, 0.6867, 0.3564, 0.3712, 1.0, 0.6867, 0.3564, 0.3712, 1.0, 0.6867, 0.3564, 0.3712, 1.0, 0.6867, 0.3564, 0.3712, 1.0, 0.6867, 0.3564, 0.3712, 1.0, 0.6867, 0.3564, 0.3712, 1.0, 0.6867, 0.3564, 0.3712, 1.0, 0.6867, 0.3564, 0.3712, 1.0, 0.6867, 0.3564, 0.3712, 1.0, 0.6867, 0.3564, 0.3712, 1.0, 0.6867, 0.3564, 0.3712, 1.0, 0.6867, 0.3564, 0.3712, 1.0, 0.6867, 0.3564, 0.3712, 1.0, 0.6867, 0.3564, 0.3712, 1.0, 0.6867, 0.3564, 0.3712, 1.0, 0.6867, 0.3564, 0.3712, 1.0, 0.6867, 0.3564, 0.3712, 1.0, 0.6867, 0.3564, 0.3712, 1.0, 0.6867, 0.3564, 0.3712, 1.0, 0.6867, 0.3564, 0.3712, 1.0, 0.6867, 0.3564, 0.3712, 1.0, 0.6867, 0.3564, 0.3712, 1.0, 0.6867, 0.3564, 0.3712, 1.0, 0.6867, 0.3564, 0.3712, 1.0, 0.6867, 0.3564, 0.3712, 1.0, 0.6867, 0.3564, 0.3712, 1.0, 0.6867, 0.3564, 0.3712, 1.0, 0.6867, 0.3564, 0.3712, 1.0, 0.6867, 0.3564, 0.3712, 1.0, 0.6867, 0.3564, 0.3712, 1.0, 0.6867, 0.3564, 0.3712, 1.0, 0.6867, 0.3564, 0.3712, 1.0, 0.6867, 0.3564, 0.3712, 1.0, 0.6867, 0.3564, 0.3712, 1.0, 0.6867, 0.3564, 0.3712, 1.0, 0.6867, 0.3564, 0.3712, 1.0, 0.6867, 0.3564, 0.3712, 1.0, 0.6867, 0.3564, 0.3712, 1.0, 0.6867, 0.3564, 0.3712, 1.0, 0.6867, 0.3564, 0.3712, 1.0, 0.6867, 0.3564, 0.3712, 1.0, 0.6867, 0.3564, 0.3712, 1.0, 0.6867, 0.3564, 0.3712, 1.0, 0.6867, 0.3564, 0.3712, 1.0, 0.6867, 0.3564, 0.3712, 1.0, 0.2016, 0.0865, 0.04817, 1.0, 0.2016, 0.0865, 0.04817, 1.0, 0.2016, 0.0865, 0.04817, 1.0, 0.2016, 0.0865, 0.04817, 1.0, 0.6867, 0.3564, 0.3712, 1.0, 0.6867, 0.3564, 0.3712, 1.0, 0.6867, 0.3564, 0.3712, 1.0, 0.6867, 0.3564, 0.3712, 1.0, 0.6867, 0.3564, 0.3712, 1.0, 0.6867, 0.3564, 0.3712, 1.0, 0.6867, 0.3564, 0.3712, 1.0, 0.6867, 0.3564, 0.3712, 1.0, 0.6867, 0.3564, 0.3712, 1.0, 0.6867, 0.3564, 0.3712, 1.0, 0.6867, 0.3564, 0.3712, 1.0, 0.6867, 0.3564, 0.3712, 1.0, 0.6867, 0.3564, 0.3712, 1.0, 0.6867, 0.3564, 0.3712, 1.0, 0.6867, 0.3564, 0.3712, 1.0, 0.6867, 0.3564, 0.3712, 1.0, 0.6867, 0.3564, 0.3712, 1.0, 0.6867, 0.3564, 0.3712, 1.0, 0.6867, 0.3564, 0.3712, 1.0, 0.6867, 0.3564, 0.3712, 1.0, 0.6867, 0.3564, 0.3712, 1.0, 0.6867, 0.3564, 0.3712, 1.0, 0.6867, 0.3564, 0.3712, 1.0, 0.6867, 0.3564, 0.3712, 1.0, 0.6867, 0.3564, 0.3712, 1.0, 0.6867, 0.3564, 0.3712, 1.0, 0.6867, 0.3564, 0.3712, 1.0, 0.6867, 0.3564, 0.3712, 1.0, 0.6867, 0.3564, 0.3712, 1.0, 0.6867, 0.3564, 0.3712, 1.0, 0.6867, 0.3564, 0.3712, 1.0, 0.6867, 0.3564, 0.3712, 1.0, 0.6867, 0.3564, 0.3712, 1.0, 0.6867, 0.3564, 0.3712, 1.0, 0.6867, 0.3564, 0.3712, 1.0, 0.6867, 0.3564, 0.3712, 1.0, 0.6867, 0.3564, 0.3712, 1.0, 0.6867, 0.3564, 0.3712, 1.0, 0.6867, 0.3564, 0.3712, 1.0, 0.6867, 0.3564, 0.3712, 1.0, 0.6867, 0.3564, 0.3712, 1.0, 0.6867, 0.3564, 0.3712, 1.0, 0.6867, 0.3564, 0.3712, 1.0, 0.6867, 0.3564, 0.3712, 1.0, 0.6867, 0.3564, 0.3712, 1.0, 0.6867, 0.3564, 0.3712, 1.0, 0.6867, 0.3564, 0.3712, 1.0, 0.6867, 0.3564, 0.3712, 1.0, 0.6867, 0.3564, 0.3712, 1.0, 0.6867, 0.3564, 0.3712, 1.0, 0.6867, 0.3564, 0.3712, 1.0, 0.6867, 0.3564, 0.3712, 1.0, 0.2016, 0.0865, 0.04817, 1.0, 0.2016, 0.0865, 0.04817, 1.0, 0.2016, 0.0865, 0.04817, 1.0, 0.2016, 0.0865, 0.04817, 1.0, 0.2016, 0.0865, 0.04817, 1.0, 0.2016, 0.0865, 0.04817, 1.0, 0.2016, 0.0865, 0.04817, 1.0, 0.2016, 0.0865, 0.04817, 1.0, 0.2016, 0.0865, 0.04817, 1.0, 0.2016, 0.0865, 0.04817, 1.0, 0.2016, 0.0865, 0.04817, 1.0, 0.2016, 0.0865, 0.04817, 1.0, 0.2016, 0.0865, 0.04817, 1.0, 0.2016, 0.0865, 0.04817, 1.0, 0.2016, 0.0865, 0.04817, 1.0, 0.2016, 0.0865, 0.04817, 1.0, 0.2016, 0.0865, 0.04817, 1.0, 0.2016, 0.0865, 0.04817, 1.0, 0.2016, 0.0865, 0.04817, 1.0, 0.2016, 0.0865, 0.04817, 1.0, 0.2016, 0.0865, 0.04817, 1.0, 0.2016, 0.0865, 0.04817, 1.0, 0.2016, 0.0865, 0.04817, 1.0, 0.2016, 0.0865, 0.04817, 1.0, 0.6867, 0.3564, 0.3712, 1.0, 0.6867, 0.3564, 0.3712, 1.0, 0.6867, 0.3564, 0.3712, 1.0, 0.6867, 0.3564, 0.3712, 1.0, 0.6867, 0.3564, 0.3712, 1.0, 0.6867, 0.3564, 0.3712, 1.0, 0.6867, 0.3564, 0.3712, 1.0, 0.6867, 0.3564, 0.3712, 1.0, 0.6867, 0.3564, 0.3712, 1.0, 0.6867, 0.3564, 0.3712, 1.0, 0.6867, 0.3564, 0.3712, 1.0, 0.6867, 0.3564, 0.3712, 1.0, 0.6867, 0.3564, 0.3712, 1.0, 0.6867, 0.3564, 0.3712, 1.0, 0.6867, 0.3564, 0.3712, 1.0, 0.6867, 0.3564, 0.3712, 1.0, 0.6867, 0.3564, 0.3712, 1.0, 0.6867, 0.3564, 0.3712, 1.0, 0.6867, 0.3564, 0.3712, 1.0, 0.6867, 0.3564, 0.3712, 1.0, 0.6867, 0.3564, 0.3712, 1.0, 0.6867, 0.3564, 0.3712, 1.0, 0.6867, 0.3564, 0.3712, 1.0, 0.6867, 0.3564, 0.3712, 1.0, 0.6867, 0.3564, 0.3712, 1.0, 0.6867, 0.3564, 0.3712, 1.0, 0.6867, 0.3564, 0.3712, 1.0, 0.6867, 0.3564, 0.3712, 1.0, 0.6867, 0.3564, 0.3712, 1.0, 0.6867, 0.3564, 0.3712, 1.0, 0.6867, 0.3564, 0.3712, 1.0, 0.6867, 0.3564, 0.3712, 1.0, 0.6867, 0.3564, 0.3712, 1.0, 0.6867, 0.3564, 0.3712, 1.0, 0.6867, 0.3564, 0.3712, 1.0, 0.6867, 0.3564, 0.3712, 1.0, 0.6867, 0.3564, 0.3712, 1.0, 0.6867, 0.3564, 0.3712, 1.0, 0.6867, 0.3564, 0.3712, 1.0, 0.6867, 0.3564, 0.3712, 1.0, 0.6867, 0.3564, 0.3712, 1.0, 0.6867, 0.3564, 0.3712, 1.0, 0.6867, 0.3564, 0.3712, 1.0, 0.6867, 0.3564, 0.3712, 1.0, 0.6867, 0.3564, 0.3712, 1.0, 0.6867, 0.3564, 0.3712, 1.0, 0.6867, 0.3564, 0.3712, 1.0, 0.6867, 0.3564, 0.3712, 1.0, 0.6867, 0.3564, 0.3712, 1.0, 0.6867, 0.3564, 0.3712, 1.0, 0.6867, 0.3564, 0.3712, 1.0, 0.6867, 0.3564, 0.3712, 1.0, 0.6867, 0.3564, 0.3712, 1.0, 0.6867, 0.3564, 0.3712, 1.0, 0.6867, 0.3564, 0.3712, 1.0, 0.6867, 0.3564, 0.3712, 1.0, 0.6867, 0.3564, 0.3712, 1.0, 0.6867, 0.3564, 0.3712, 1.0, 0.6867, 0.3564, 0.3712, 1.0, 0.6867, 0.3564, 0.3712, 1.0, 0.6867, 0.3564, 0.3712, 1.0, 0.6867, 0.3564, 0.3712, 1.0, 0.6867, 0.3564, 0.3712, 1.0, 0.6867, 0.3564, 0.3712, 1.0, 0.6867, 0.3564, 0.3712, 1.0, 0.6867, 0.3564, 0.3712, 1.0, 0.6867, 0.3564, 0.3712, 1.0, 0.6867, 0.3564, 0.3712, 1.0, 0.6867, 0.3564, 0.3712, 1.0, 0.6867, 0.3564, 0.3712, 1.0, 0.6867, 0.3564, 0.3712, 1.0, 0.2016, 0.0865, 0.04817, 1.0, 0.2016, 0.0865, 0.04817, 1.0, 0.2016, 0.0865, 0.04817, 1.0, 0.2016, 0.0865, 0.04817, 1.0, 0.2016, 0.0865, 0.04817, 1.0, 0.2016, 0.0865, 0.04817, 1.0, 0.2016, 0.0865, 0.04817, 1.0, 0.2016, 0.0865, 0.04817, 1.0, 0.6867, 0.3564, 0.3712, 1.0, 0.6867, 0.3564, 0.3712, 1.0, 0.6867, 0.3564, 0.3712, 1.0, 0.6867, 0.3564, 0.3712, 1.0, 0.6867, 0.3564, 0.3712, 1.0, 0.6867, 0.3564, 0.3712, 1.0, 0.6867, 0.3564, 0.3712, 1.0, 0.6867, 0.3564, 0.3712, 1.0, 0.6867, 0.3564, 0.3712, 1.0, 0.6867, 0.3564, 0.3712, 1.0, 0.6867, 0.3564, 0.3712, 1.0, 0.6867, 0.3564, 0.3712, 1.0, 0.2016, 0.0865, 0.04817, 1.0, 0.2016, 0.0865, 0.04817, 1.0, 0.2016, 0.0865, 0.04817, 1.0, 0.2016, 0.0865, 0.04817, 1.0, 0.6867, 0.3564, 0.3712, 1.0, 0.6867, 0.3564, 0.3712, 1.0, 0.6867, 0.3564, 0.3712, 1.0, 0.6867, 0.3564, 0.3712, 1.0, 0.6867, 0.3564, 0.3712, 1.0, 0.6867, 0.3564, 0.3712, 1.0, 0.6867, 0.3564, 0.3712, 1.0, 0.6867, 0.3564, 0.3712, 1.0, 0.6867, 0.3564, 0.3712, 1.0, 0.6867, 0.3564, 0.3712, 1.0, 0.6867, 0.3564, 0.3712, 1.0, 0.6867, 0.3564, 0.3712, 1.0, 0.6867, 0.3564, 0.3712, 1.0, 0.6867, 0.3564, 0.3712, 1.0, 0.6867, 0.3564, 0.3712, 1.0, 0.6867, 0.3564, 0.3712, 1.0, 0.6867, 0.3564, 0.3712, 1.0, 0.6867, 0.3564, 0.3712, 1.0, 0.6867, 0.3564, 0.3712, 1.0, 0.6867, 0.3564, 0.3712, 1.0, 0.6867, 0.3564, 0.3712, 1.0, 0.6867, 0.3564, 0.3712, 1.0, 0.6867, 0.3564, 0.3712, 1.0, 0.6867, 0.3564, 0.3712, 1.0, 0.6867, 0.3564, 0.3712, 1.0, 0.6867, 0.3564, 0.3712, 1.0, 0.6867, 0.3564, 0.3712, 1.0, 0.6867, 0.3564, 0.3712, 1.0, 0.6867, 0.3564, 0.3712, 1.0, 0.6867, 0.3564, 0.3712, 1.0, 0.6867, 0.3564, 0.3712, 1.0, 0.6867, 0.3564, 0.3712, 1.0, 0.6867, 0.3564, 0.3712, 1.0, 0.6867, 0.3564, 0.3712, 1.0, 0.6867, 0.3564, 0.3712, 1.0, 0.6867, 0.3564, 0.3712, 1.0, 0.6867, 0.3564, 0.3712, 1.0, 0.6867, 0.3564, 0.3712, 1.0, 0.6867, 0.3564, 0.3712, 1.0, 0.6867, 0.3564, 0.3712, 1.0, 0.6867, 0.3564, 0.3712, 1.0, 0.6867, 0.3564, 0.3712, 1.0, 0.6867, 0.3564, 0.3712, 1.0, 0.6867, 0.3564, 0.3712, 1.0, 0.6867, 0.3564, 0.3712, 1.0, 0.6867, 0.3564, 0.3712, 1.0, 0.6867, 0.3564, 0.3712, 1.0, 0.6867, 0.3564, 0.3712, 1.0, 0.6867, 0.3564, 0.3712, 1.0, 0.6867, 0.3564, 0.3712, 1.0, 0.6867, 0.3564, 0.3712, 1.0, 0.6867, 0.3564, 0.3712, 1.0, 0.6867, 0.3564, 0.3712, 1.0, 0.6867, 0.3564, 0.3712, 1.0, 0.6867, 0.3564, 0.3712, 1.0, 0.6867, 0.3564, 0.3712, 1.0, 0.6867, 0.3564, 0.3712, 1.0, 0.6867, 0.3564, 0.3712, 1.0, 0.6867, 0.3564, 0.3712, 1.0, 0.6867, 0.3564, 0.3712, 1.0, 0.6867, 0.3564, 0.3712, 1.0, 0.6867, 0.3564, 0.3712, 1.0, 0.6867, 0.3564, 0.3712, 1.0, 0.6867, 0.3564, 0.3712, 1.0, 0.6867, 0.3564, 0.3712, 1.0, 0.6867, 0.3564, 0.3712, 1.0, 0.6867, 0.3564, 0.3712, 1.0, 0.6867, 0.3564, 0.3712, 1.0, 0.6867, 0.3564, 0.3712, 1.0, 0.6867, 0.3564, 0.3712, 1.0, 0.6867, 0.3564, 0.3712, 1.0, 0.6867, 0.3564, 0.3712, 1.0, 0.6867, 0.3564, 0.3712, 1.0, 0.6867, 0.3564, 0.3712, 1.0, 0.6867, 0.3564, 0.3712, 1.0, 0.6867, 0.3564, 0.3712, 1.0, 0.6867, 0.3564, 0.3712, 1.0, 0.6867, 0.3564, 0.3712, 1.0, 0.6867, 0.3564, 0.3712, 1.0, 0.6867, 0.3564, 0.3712, 1.0, 0.6867, 0.3564, 0.3712, 1.0, 0.6867, 0.3564, 0.3712, 1.0, 0.6867, 0.3564, 0.3712, 1.0, 0.6867, 0.3564, 0.3712, 1.0, 0.6867, 0.3564, 0.3712, 1.0, 0.6867, 0.3564, 0.3712, 1.0, 0.6867, 0.3564, 0.3712, 1.0, 0.6867, 0.3564, 0.3712, 1.0, 0.6867, 0.3564, 0.3712, 1.0, 0.6867, 0.3564, 0.3712, 1.0, 0.6867, 0.3564, 0.3712, 1.0, 0.6867, 0.3564, 0.3712, 1.0, 0.6867, 0.3564, 0.3712, 1.0, 0.6867, 0.3564, 0.3712, 1.0, 0.6867, 0.3564, 0.3712, 1.0, 0.6867, 0.3564, 0.3712, 1.0, 0.6867, 0.3564, 0.3712, 1.0, 0.6867, 0.3564, 0.3712, 1.0, 0.6867, 0.3564, 0.3712, 1.0, 0.6867, 0.3564, 0.3712, 1.0, 0.6867, 0.3564, 0.3712, 1.0, 0.6867, 0.3564, 0.3712, 1.0, 0.6867, 0.3564, 0.3712, 1.0, 0.6867, 0.3564, 0.3712, 1.0, 0.6867, 0.3564, 0.3712, 1.0, 0.6867, 0.3564, 0.3712, 1.0, 0.6867, 0.3564, 0.3712, 1.0, 0.6867, 0.3564, 0.3712, 1.0, 0.6867, 0.3564, 0.3712, 1.0, 0.6867, 0.3564, 0.3712, 1.0, 0.6867, 0.3564, 0.3712, 1.0, 0.6867, 0.3564, 0.3712, 1.0, 0.6867, 0.3564, 0.3712, 1.0, 0.6867, 0.3564, 0.3712, 1.0, 0.6867, 0.3564, 0.3712, 1.0, 0.6867, 0.3564, 0.3712, 1.0, 0.6867, 0.3564, 0.3712, 1.0])
me_cylinder.use_remesh_preserve_volume = False
me_cylinder.use_remesh_preserve_attributes = False
me_cylinder.use_mirror_vertex_groups = False
me_cylinder.update()
arm_armature = bpy.data.armatures.new('Armature')  # bones are not reproduced

# ---- objects
ob_armature = bpy.data.objects.new('Armature', arm_armature)
ob_pig = bpy.data.objects.new('Pig', me_cylinder)

# ---- transforms, parenting, visibility, modifiers, constraints
ob_armature.location = (0.0, 0.0, 0.0)
ob_armature.show_in_front = True
ob_armature.lineart.crease_threshold = 0.0
ob_pig.parent = ob_armature
ob_pig.location = (0.0, 0.0, 0.0)
ob_pig.lineart.crease_threshold = 0.0
_vg = ob_pig.vertex_groups.new(name='Default')
for _i, _w in zip([0, 2, 3, 4, 5, 6, 7, 8, 9, 11, 15, 17, 18, 19, 38, 39, 41, 42, 43, 44, 102, 103, 104, 105, 106, 107, 108, 109, 110, 111, 112, 113, 114, 115, 117, 118, 119, 120, 121, 122, 123, 124, 125, 126, 127, 128, 129, 131, 132, 137, 138, 140, 141, 142, 143, 144, 172, 173, 175, 176, 177, 178, 202, 250, 251, 252, 253, 254, 255, 256, 257, 258, 259, 260, 261, 262, 263, 264, 265, 266, 267, 268, 269, 270, 271, 272, 273, 274, 275, 276, 277, 278, 279, 280, 281, 282], [0.08675, 0.1098, 0.3089, 0.07865, 0.45, 0.101, 0.2982, 0.4328, 0.01647, 0.3829, 0.06107, 0.2214, 0.06349, 0.1136, 0.2157, 0.3122, 0.17, 0.05448, 0.01432, 0.06908, 0.4268, 0.4346, 0.4394, 0.4395, 0.4395, 0.4395, 0.4395, 0.4395, 0.4395, 0.4395, 0.4395, 0.103, 0.2904, 0.07932, 0.08745, 0.152, 0.08846, 0.3821, 0.02032, 0.4802, 0.243, 0.09507, 0.2173, 0.4045, 0.4611, 0.3312, 0.01334, 0.1896, 0.4534, 0.05937, 0.3501, 0.1466, 0.05942, 0.3888, 0.4413, 0.09309, 0.09585, 0.1523, 0.09676, 0.01753, 0.004255, 0.05002, 0.442, 0.445, 0.4205, 0.4143, 0.4334, 0.4396, 0.4386, 0.4345, 0.4395, 0.4392, 0.4394, 0.4395, 0.4394, 0.4395, 0.4395, 0.4395, 0.4395, 0.4395, 0.4395, 0.4395, 0.4395, 0.4395, 0.4395, 0.4395, 0.4395, 0.4395, 0.4395, 0.4395, 0.4395, 0.4395, 0.4395, 0.4395, 0.4395, 0.4395]): _vg.add([_i], _w, 'REPLACE')
_vg = ob_pig.vertex_groups.new(name='Root')
for _i, _w in zip([0, 2, 3, 4, 5, 6, 7, 8, 9, 11, 15, 17, 18, 19, 38, 39, 41, 42, 43, 44, 102, 103, 104, 105, 106, 107, 108, 109, 110, 111, 112, 113, 114, 115, 117, 118, 119, 120, 121, 122, 123, 124, 125, 126, 127, 128, 129, 131, 132, 137, 138, 140, 141, 142, 143, 144, 172, 173, 175, 176, 177, 178, 202, 250, 251, 252, 253, 254, 255, 256, 257, 258, 259, 260, 261, 262, 263, 264, 265, 266, 267, 268, 269, 270, 271, 272, 273, 274, 275, 276, 277, 278, 279, 280, 281, 282], [0.08675, 0.1098, 0.3089, 0.07865, 0.45, 0.101, 0.2982, 0.4328, 0.01647, 0.3829, 0.06107, 0.2214, 0.06349, 0.1136, 0.2157, 0.3122, 0.17, 0.05448, 0.01432, 0.06908, 0.4268, 0.4346, 0.4394, 0.4395, 0.4395, 0.4395, 0.4395, 0.4395, 0.4395, 0.4395, 0.4395, 0.103, 0.2904, 0.07932, 0.08745, 0.152, 0.08846, 0.3821, 0.02032, 0.4802, 0.243, 0.09507, 0.2173, 0.4045, 0.4611, 0.3312, 0.01334, 0.1896, 0.4534, 0.05937, 0.3501, 0.1466, 0.05942, 0.3888, 0.4413, 0.09309, 0.09585, 0.1523, 0.09676, 0.01753, 0.004255, 0.05002, 0.442, 0.445, 0.4205, 0.4143, 0.4334, 0.4396, 0.4386, 0.4345, 0.4395, 0.4392, 0.4394, 0.4395, 0.4394, 0.4395, 0.4395, 0.4395, 0.4395, 0.4395, 0.4395, 0.4395, 0.4395, 0.4395, 0.4395, 0.4395, 0.4395, 0.4395, 0.4395, 0.4395, 0.4395, 0.4395, 0.4395, 0.4395, 0.4395, 0.4395]): _vg.add([_i], _w, 'REPLACE')
_vg = ob_pig.vertex_groups.new(name='BackRightLeg')
for _i, _w in zip([0, 6, 102, 103, 104, 105, 106, 107, 108, 109, 110, 111, 112, 113, 114, 115, 116, 117, 118, 120, 123, 124, 125, 126, 128, 129, 130, 131, 132, 137, 138, 139, 140, 141, 142, 143, 144, 171, 172, 173, 174, 175, 176, 177, 178, 180, 184, 185, 186, 187, 188, 189, 190, 191, 202, 250, 251, 252, 253, 254, 255, 256, 257, 258, 259, 260, 261, 262, 263, 264, 265, 266, 267, 268, 269, 270, 271, 272, 273, 274, 275, 276, 277, 278, 279, 280, 281, 282], [0.02497, 0.01884, 0.0396, 0.06207, 0.06243, 0.06315, 0.06326, 0.06327, 0.06328, 0.06328, 0.06328, 0.06328, 0.06328, 0.09987, 0.171, 0.25, 0.9734, 0.156, 0.601, 0.1975, 0.1428, 0.529, 0.359, 0.05909, 0.1416, 0.8061, 0.1382, 0.5987, 0.06172, 0.6148, 0.116, 0.1549, 0.6855, 0.7969, 0.0983, 0.06136, 0.7885, 0.9551, 0.7576, 0.6558, 0.7772, 0.7877, 0.9079, 0.8536, 0.8761, 0.1186, 0.05211, 0.06618, 0.07319, 0.0924, 0.02647, 0.02562, 0.03062, 0.04086, 0.0666, 0.05801, 0.08072, 0.1232, 0.0693, 0.06316, 0.06422, 0.07471, 0.06327, 0.06361, 0.06429, 0.06328, 0.06331, 0.06336, 0.06329, 0.06329, 0.06328, 0.06328, 0.06328, 0.06328, 0.06328, 0.06328, 0.06328, 0.06328, 0.06328, 0.06328, 0.06328, 0.06328, 0.06328, 0.06328, 0.06328, 0.06328, 0.06328, 0.06328]): _vg.add([_i], _w, 'REPLACE')
_vg = ob_pig.vertex_groups.new(name='BackRightLeg.001')
for _i, _w in zip([129, 130, 137, 139, 141, 171, 174, 177, 179, 180, 184, 185, 186, 187, 188, 189, 190, 191, 234, 235, 236, 237], [0.06048, 0.4304, 0.1269, 0.4296, 0.02137, 0.02264, 0.1008, 0.03978, 0.9889, 0.8314, 0.5041, 0.4976, 0.2561, 0.2444, 0.2844, 0.257, 0.1695, 0.1703, 0.03493, 0.04195, 0.05451, 0.03466]): _vg.add([_i], _w, 'REPLACE')
_vg = ob_pig.vertex_groups.new(name='BackRightKnee')
for _i, _w in zip([129, 130, 137, 139, 141, 174, 177, 180, 184, 185, 186, 187, 188, 189, 190, 191, 207, 231, 232, 233, 234, 235, 236, 237], [0.05104, 0.3824, 0.1122, 0.3832, 0.01251, 0.08605, 0.02714, 0.03206, 0.3815, 0.3768, 0.604, 0.599, 0.5437, 0.5814, 0.7, 0.6968, 0.4869, 0.4715, 0.5501, 0.5632, 0.6753, 0.3917, 0.4579, 0.6796]): _vg.add([_i], _w, 'REPLACE')
_vg = ob_pig.vertex_groups.new(name='BackRightFoot')
for _i, _w in zip([184, 185, 186, 187, 188, 189, 190, 191, 207, 231, 232, 233, 234, 235, 236, 237], [0.05526, 0.05086, 0.04838, 0.05101, 0.1282, 0.1183, 0.08205, 0.08054, 0.4883, 0.5, 0.4203, 0.4106, 0.2722, 0.5539, 0.4782, 0.2678]): _vg.add([_i], _w, 'REPLACE')
_vg = ob_pig.vertex_groups.new(name='FrontRightLeg')
for _i, _w in zip([113, 115, 117, 123, 124, 125, 133, 134, 136, 146, 147, 148, 149, 151, 152, 153, 155, 156, 165, 168, 182, 183, 193, 195, 197, 204, 219, 228, 229], [0.06903, 0.1867, 0.1838, 0.009361, 0.07138, 0.05345, 0.05205, 0.05718, 0.05272, 0.06347, 0.4476, 0.06351, 0.05706, 0.3003, 0.2237, 0.06657, 0.01196, 0.04029, 0.1134, 0.5124, 0.08631, 0.02806, 0.06115, 0.006247, 0.1618, 0.01381, 0.1131, 0.7755, 0.04904]): _vg.add([_i], _w, 'REPLACE')
_vg = ob_pig.vertex_groups.new(name='FrontRightLeg.001')
for _i, _w in zip([14, 26, 113, 115, 117, 124, 133, 134, 135, 136, 146, 147, 148, 149, 151, 152, 153, 155, 156, 157, 165, 168, 181, 182, 183, 192, 193, 194, 195, 196, 197, 198, 199, 200, 201, 203, 204, 208, 209, 210, 219, 228], [0.001757, 0.02685, 0.03274, 0.07827, 0.02977, 0.007744, 0.05043, 0.9319, 0.7757, 0.1935, 0.03311, 0.5225, 0.7008, 0.1718, 0.3418, 0.3247, 0.1371, 0.01957, 0.06373, 0.01868, 0.1122, 0.2953, 0.1, 0.1221, 0.06727, 0.931, 0.1814, 0.2, 0.9149, 0.7474, 0.7966, 0.2034, 0.1449, 0.2382, 0.2282, 0.003521, 0.04029, 0.1306, 0.1232, 0.1116, 0.1286, 0.1256]): _vg.add([_i], _w, 'REPLACE')
_vg = ob_pig.vertex_groups.new(name='FrontRightKnee')
for _i, _w in zip([135, 148, 152, 181, 192, 194, 195, 196, 198, 199, 200, 201, 208, 209, 210, 211, 212, 213, 214, 238, 239, 240, 241], [0.06495, 0.09863, 0.02527, 0.6574, 0.02154, 0.7846, 0.05245, 0.195, 0.656, 0.7347, 0.6162, 0.6072, 0.6197, 0.6204, 0.6384, 0.05142, 0.06607, 0.05774, 0.06255, 0.09398, 0.09159, 0.09333, 0.09448]): _vg.add([_i], _w, 'REPLACE')
_vg = ob_pig.vertex_groups.new(name='FrontRightFoot')
for _i, _w in zip([181, 198, 199, 200, 201, 208, 209, 210, 211, 212, 213, 214, 238, 239, 240, 241], [0.2299, 0.1151, 0.1044, 0.1103, 0.1201, 0.23, 0.2347, 0.2348, 0.9372, 0.9209, 0.9295, 0.9245, 0.8848, 0.8878, 0.8875, 0.8875]): _vg.add([_i], _w, 'REPLACE')
_vg = ob_pig.vertex_groups.new(name='BackLeftLeg')
for _i, _w in zip([0, 1, 2, 3, 5, 6, 7, 9, 10, 11, 15, 16, 17, 18, 19, 37, 38, 39, 40, 41, 42, 43, 44, 45, 46, 49, 50, 51, 52, 53, 54, 55, 56, 102, 103, 104, 105, 106, 107, 108, 109, 110, 111, 112, 113, 114, 115, 123, 124, 128, 132, 138, 142, 143, 202, 250, 251, 252, 253, 254, 255, 256, 257, 258, 259, 260, 261, 262, 263, 264, 265, 266, 267, 268, 269, 270, 271, 272, 273, 274, 275, 276, 277, 278, 279, 280, 281, 282], [0.2306, 0.9646, 0.104, 0.3075, 0.07147, 0.5148, 0.2114, 0.8015, 0.1603, 0.2156, 0.6195, 0.2109, 0.5349, 0.7917, 0.7468, 0.968, 0.5307, 0.3481, 0.7874, 0.6431, 0.869, 0.8502, 0.8393, 0.401, 0.1861, 0.1799, 0.1217, 0.09579, 0.1053, 0.1043, 0.07388, 0.06252, 0.0847, 0.0966, 0.06385, 0.05427, 0.05335, 0.05328, 0.05327, 0.05327, 0.05327, 0.05327, 0.05327, 0.05327, 0.09464, 0.1688, 0.02169, 0.139, 0.01619, 0.1406, 0.003932, 0.1157, 0.09581, 0.05166, 0.04339, 0.04702, 0.06937, 0.03513, 0.05847, 0.05318, 0.05402, 0.05136, 0.05326, 0.05354, 0.05243, 0.05327, 0.0533, 0.05315, 0.05328, 0.05325, 0.05327, 0.05327, 0.05327, 0.05327, 0.05327, 0.05327, 0.05327, 0.05327, 0.05327, 0.05327, 0.05327, 0.05327, 0.05327, 0.05327, 0.05327, 0.05327, 0.05327, 0.05327]): _vg.add([_i], _w, 'REPLACE')
_vg = ob_pig.vertex_groups.new(name='BackLeftLeg.001')
for _i, _w in zip([9, 10, 15, 16, 18, 40, 43, 45, 46, 49, 50, 51, 52, 53, 54, 55, 56, 86, 87, 88, 89], [0.05608, 0.3848, 0.1107, 0.344, 0.01063, 0.07916, 0.02173, 0.4148, 0.7203, 0.294, 0.3119, 0.1825, 0.2242, 0.188, 0.1672, 0.1262, 0.1697, 0.0155, 0.0165, 0.03164, 0.02318]): _vg.add([_i], _w, 'REPLACE')
_vg = ob_pig.vertex_groups.new(name='BackLeftKnee')
for _i, _w in zip([9, 10, 15, 16, 18, 40, 43, 45, 46, 49, 50, 51, 52, 53, 54, 55, 56, 68, 83, 84, 85, 86, 87, 88, 89], [0.0554, 0.4022, 0.1189, 0.405, 0.01619, 0.09116, 0.03122, 0.1544, 0.07838, 0.4491, 0.5, 0.6485, 0.5946, 0.5627, 0.6304, 0.7127, 0.6268, 0.4953, 0.4795, 0.555, 0.565, 0.6789, 0.4094, 0.4837, 0.6773]): _vg.add([_i], _w, 'REPLACE')
_vg = ob_pig.vertex_groups.new(name='BackLeftFoot')
for _i, _w in zip([49, 50, 51, 52, 53, 54, 55, 56, 68, 83, 84, 85, 86, 87, 88, 89], [0.06539, 0.05561, 0.0543, 0.06105, 0.1364, 0.1212, 0.08894, 0.1083, 0.4752, 0.4917, 0.4155, 0.4061, 0.2703, 0.5397, 0.4519, 0.2655]): _vg.add([_i], _w, 'REPLACE')
_vg = ob_pig.vertex_groups.new(name='FrontLeftLeg')
for _i, _w in zip([0, 2, 6, 7, 12, 13, 14, 21, 22, 23, 25, 26, 29, 35, 48, 59, 60, 61, 66, 76, 81, 82, 113, 115, 123, 124, 135, 136, 148, 149, 152, 153, 157, 165, 168, 182, 183, 193, 203], [0.225, 0.1921, 0.08795, 0.05353, 0.03076, 0.07813, 0.06427, 0.04844, 0.4442, 0.08596, 0.315, 0.2842, 0.05453, 0.5894, 0.1084, 0.03754, 0.006115, 0.1752, 0.02584, 0.1062, 0.8112, 0.0263, 0.1475, 0.05743, 0.05525, 0.005785, 0.06593, 0.3988, 0.01247, 0.3165, 0.06269, 0.1965, 0.02783, 0.4961, 0.07212, 0.01944, 0.08111, 0.4183, 0.009445]): _vg.add([_i], _w, 'REPLACE')
_vg = ob_pig.vertex_groups.new(name='FrontLeftLeg.001')
for _i, _w in zip([0, 2, 6, 12, 13, 14, 21, 22, 23, 25, 26, 29, 35, 47, 48, 57, 58, 59, 60, 61, 62, 63, 64, 65, 66, 69, 70, 71, 76, 81, 113, 135, 136, 149, 152, 153, 157, 165, 182, 183, 193, 203], [0.07506, 0.01878, 0.005149, 0.02739, 0.9077, 0.8228, 0.01386, 0.5226, 0.7183, 0.3463, 0.3244, 0.05899, 0.29, 0.108, 0.1179, 0.984, 0.2496, 0.8843, 0.7463, 0.7768, 0.2097, 0.1595, 0.2586, 0.2383, 0.03138, 0.1416, 0.1299, 0.1165, 0.1162, 0.1068, 0.03217, 0.01291, 0.2039, 0.1767, 0.03155, 0.1393, 0.01741, 0.1147, 0.001392, 0.06706, 0.1911, 0.002171]): _vg.add([_i], _w, 'REPLACE')
_vg = ob_pig.vertex_groups.new(name='FrontLeftKnee')
for _i, _w in zip([14, 23, 26, 47, 58, 59, 60, 61, 62, 63, 64, 65, 69, 70, 71, 72, 73, 74, 75, 90, 91, 92, 93], [0.04333, 0.09101, 0.01745, 0.6507, 0.7342, 0.06575, 0.1923, 0.00508, 0.6503, 0.7225, 0.5987, 0.5985, 0.6084, 0.6139, 0.6339, 0.05109, 0.06419, 0.05727, 0.0614, 0.09176, 0.09058, 0.09177, 0.09218]): _vg.add([_i], _w, 'REPLACE')
_vg = ob_pig.vertex_groups.new(name='FrontLeftFoot')
for _i, _w in zip([47, 62, 63, 64, 65, 69, 70, 71, 72, 73, 74, 75, 90, 91, 92, 93], [0.2301, 0.1156, 0.1041, 0.1127, 0.1213, 0.2327, 0.2361, 0.2353, 0.9369, 0.9224, 0.9295, 0.9252, 0.8862, 0.8881, 0.8885, 0.8892]): _vg.add([_i], _w, 'REPLACE')
_vg = ob_pig.vertex_groups.new(name='Chest')
for _i, _w in zip([0, 2, 3, 4, 6, 7, 8, 12, 21, 35, 81, 82, 113, 114, 115, 117, 118, 119, 120, 121, 123, 124, 125, 126, 127, 133, 146, 165, 168, 172, 217, 228, 229, 230], [0.2077, 0.4225, 0.04273, 0.7943, 0.1019, 0.1125, 0.106, 0.1937, 0.05443, 0.01108, 0.03723, 0.7962, 0.2864, 0.009939, 0.2038, 0.4063, 0.05689, 0.746, 0.01633, 0.9191, 0.1044, 0.1006, 0.118, 0.1205, 0.06996, 0.2151, 0.07081, 0.05048, 0.01567, 0.007014, 0.06173, 0.04586, 0.7418, 0.9312]): _vg.add([_i], _w, 'REPLACE')
_vg = ob_pig.vertex_groups.new(name='Neck')
for _i, _w in zip([12, 20, 21, 24, 82, 133, 145, 146, 150, 215, 216, 217, 229, 230], [0.6859, 0.007266, 0.7233, 0.08067, 0.1284, 0.6257, 0.03609, 0.665, 0.1057, 0.9235, 0.05895, 0.9271, 0.1505, 0.05842]): _vg.add([_i], _w, 'REPLACE')
_vg = ob_pig.vertex_groups.new(name='Head')
for _i, _w in zip([12, 20, 21, 23, 24, 25, 26, 27, 28, 29, 30, 31, 32, 33, 34, 36, 48, 66, 67, 76, 77, 78, 79, 80, 94, 95, 96, 97, 98, 99, 100, 101, 133, 136, 145, 146, 148, 149, 150, 151, 152, 153, 154, 155, 156, 157, 158, 159, 160, 161, 162, 163, 164, 166, 167, 169, 170, 182, 183, 193, 203, 204, 205, 206, 215, 216, 218, 219, 220, 221, 222, 223, 224, 225, 226, 227, 242, 243, 244, 245, 246, 247, 248, 249], [0.02047, 0.9688, 0.1391, 0.06294, 0.8812, 0.3123, 0.2864, 0.9872, 0.9495, 0.8558, 0.9906, 0.9843, 0.9866, 0.9945, 0.9958, 0.9917, 0.7176, 0.8981, 0.9557, 0.7628, 0.9823, 0.9963, 0.9961, 0.9945, 0.9756, 0.9808, 0.9771, 0.9712, 0.9751, 0.9773, 0.975, 0.9734, 0.0426, 0.06353, 0.9396, 0.1551, 0.06707, 0.217, 0.834, 0.3189, 0.2937, 0.4164, 0.9692, 0.9241, 0.8457, 0.8622, 0.9929, 0.9834, 0.9731, 0.9823, 0.9852, 0.9986, 0.9894, 0.9977, 0.9929, 0.9936, 0.9887, 0.7098, 0.7255, 0.0449, 0.8932, 0.8882, 0.9543, 0.9473, 0.06069, 0.9354, 0.9877, 0.7338, 0.9759, 0.9714, 0.997, 0.9974, 0.9944, 0.9943, 0.9954, 0.9925, 0.9579, 0.9682, 0.9608, 0.9524, 0.9582, 0.9619, 0.9579, 0.9556]): _vg.add([_i], _w, 'REPLACE')
_vg = ob_pig.vertex_groups.new(name='BackRightKnee.001')
_vg = ob_pig.vertex_groups.new(name='FrontRightKnee.001')
_vg = ob_pig.vertex_groups.new(name='BackLeftKnee.001')
_vg = ob_pig.vertex_groups.new(name='FrontLeftKnee.001')
_m = ob_pig.modifiers.new('Armature', 'ARMATURE')
_m.object = ob_armature

# ---- collection membership
col_collection_1.objects.link(ob_armature)
col_collection_1.objects.link(ob_pig)

# ---- scene / render settings (as saved in the file)
scene.frame_start = 0; scene.frame_end = 20; scene.frame_set(20)
scene.render.engine = 'BLENDER_EEVEE_NEXT'
scene.render.resolution_percentage = 50
scene.render.dither_intensity = 0.0
scene.cycles.use_denoising = False
scene.cycles.samples = 128
scene.cycles.sampling_pattern = 'TABULATED_SOBOL'
scene.cycles.light_sampling_threshold = 0.0
scene.cycles.use_adaptive_sampling = False
scene.cycles.use_light_tree = False
scene.cycles.blur_glossy = 0.0
scene.cycles.sample_clamp_indirect = 0.0
scene.view_settings.view_transform = 'Standard'
bpy.context.view_layer.update()

# ---- added for rendering (the .blend has no active camera and no usable light): camera, sun
cam_auto = bpy.data.cameras.new('AutoCamera')
cam_auto.lens = 50.0
cam_auto.sensor_width = 36.0
cam_auto.clip_end = 1000.0
ob_auto_camera = bpy.data.objects.new('AutoCamera', cam_auto)
scene.collection.objects.link(ob_auto_camera)
ob_auto_camera.location = (3.82748, -4.84693, 3.9705)
ob_auto_camera.rotation_euler = (1.09748, -7.21219e-08, 0.694738)
scene.camera = ob_auto_camera
light_auto_sun = bpy.data.lights.new('AutoSun', 'SUN')
light_auto_sun.energy = 3.0
light_auto_sun.angle = 0.0523599
ob_auto_sun = bpy.data.objects.new('AutoSun', light_auto_sun)
scene.collection.objects.link(ob_auto_sun)
ob_auto_sun.rotation_euler = (0.872665, 0.174533, 0.523599)
bpy.context.view_layer.update()

